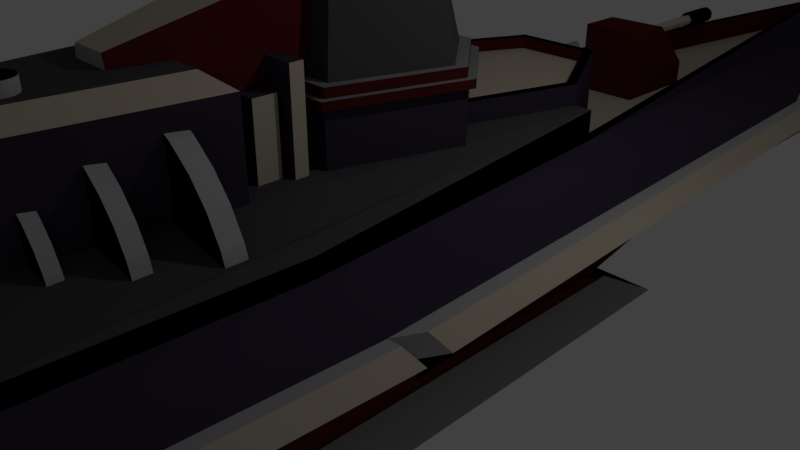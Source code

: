 # Source: ship05-enemy-big-warship_1_.blend  (saved by Blender 2.79.0; exported with 4.5.12 LTS)
import bpy
from mathutils import Matrix  # noqa: F401  (used for matrix-valued properties, if any)

bpy.ops.wm.read_factory_settings(use_empty=True)
scene = bpy.context.scene
scene.name = 'Scene'

# ---- collections
col_collection_1 = bpy.data.collections.new('Collection 1'); scene.collection.children.link(col_collection_1)

# ---- materials (node trees are filled in below, after node groups)
mat_material_007 = bpy.data.materials.new('Material.007')
mat_material_007.alpha_threshold = 0.0
mat_material_007.use_transparent_shadow = False
mat_material_007.diffuse_color = (0.08712, 0.01073, 0.01142, 1.0)
mat_material_007.roughness = 0.5
mat_material_007.specular_intensity = 0.0
mat_material_006 = bpy.data.materials.new('Material.006')
mat_material_006.alpha_threshold = 0.0
mat_material_006.use_transparent_shadow = False
mat_material_006.diffuse_color = (0.04427, 0.03281, 0.05778, 1.0)
mat_material_006.roughness = 0.5
mat_material_006.specular_intensity = 0.0
mat_material_004 = bpy.data.materials.new('Material.004')
mat_material_004.alpha_threshold = 0.0
mat_material_004.use_transparent_shadow = False
mat_material_004.diffuse_color = (0.5071, 0.4459, 0.3516, 1.0)
mat_material_004.roughness = 0.5
mat_material_004.specular_intensity = 0.0
mat_material_005 = bpy.data.materials.new('Material.005')
mat_material_005.alpha_threshold = 0.0
mat_material_005.use_transparent_shadow = False
mat_material_005.diffuse_color = (0.4292, 0.4292, 0.4292, 1.0)
mat_material_005.roughness = 0.5
mat_material_005.specular_intensity = 0.004348
mat_material_003 = bpy.data.materials.new('Material.003')
mat_material_003.alpha_threshold = 0.0
mat_material_003.use_transparent_shadow = False
mat_material_003.diffuse_color = (0.0, 0.0, 0.0, 1.0)
mat_material_003.roughness = 0.5
mat_material_003.specular_intensity = 0.0
mat_material_011 = bpy.data.materials.new('Material.011')
mat_material_011.alpha_threshold = 0.0
mat_material_011.use_transparent_shadow = False
mat_material_011.diffuse_color = (0.2079, 0.2079, 0.2079, 1.0)
mat_material_011.roughness = 0.5
mat_material_011.specular_intensity = 0.0
mat_material_012 = bpy.data.materials.new('Material.012')
mat_material_012.alpha_threshold = 0.0
mat_material_012.use_transparent_shadow = False
mat_material_012.diffuse_color = (0.0668, 0.0668, 0.0668, 1.0)
mat_material_012.roughness = 0.5
mat_material_012.specular_intensity = 0.0

# ---- material node trees

# ---- world
world_world = bpy.data.worlds.new('World'); scene.world = world_world
world_world.color = (0.05088, 0.05088, 0.05088)
world_world.use_sun_shadow = False
world_world.sun_shadow_jitter_overblur = 0.0
world_world.cycles.sampling_method = 'MANUAL'

# ---- cameras
cam_camera = bpy.data.cameras.new('Camera')
cam_camera.clip_end = 100.0
cam_camera.lens = 35.0
cam_camera.sensor_width = 32.0
cam_camera.sensor_height = 18.0
cam_camera.ortho_scale = 7.314
cam_camera.dof.focus_distance = 0.0
cam_camera.dof.aperture_fstop = 128.0

# ---- lights
light_lamp = bpy.data.lights.new('Lamp', 'POINT')
light_lamp.transmission_factor = 0.0
light_lamp.cutoff_distance = 30.0
light_lamp.energy = 100.0
light_lamp.shadow_buffer_clip_start = 1.001
light_lamp.shadow_soft_size = 0.1
light_lamp.shadow_maximum_resolution = 0.006
light_lamp.use_absolute_resolution = True

# ---- meshes
me_cylinder = bpy.data.meshes.new('Cylinder')
me_cylinder.from_pydata([(0.0, 1.0, -1.0), (0.0, 1.0, 1.0), (0.1951, 0.9808, -1.0), (0.1951, 0.9808, 1.0), (0.3827, 0.9239, -1.0), (0.3827, 0.9239, 1.0), (0.5556, 0.8315, -1.0), (0.5556, 0.8315, 1.0), (0.7071, 0.7071, -1.0), (0.7071, 0.7071, 1.0), (0.8315, 0.5556, -1.0), (0.8315, 0.5556, 1.0), (0.9239, 0.3827, -1.0), (0.9239, 0.3827, 1.0), (0.9808, 0.1951, -1.0), (0.9808, 0.1951, 1.0), (1.0, 7.55e-08, -1.0), (1.0, 7.55e-08, 1.0), (0.9808, -0.1951, -1.0), (0.9808, -0.1951, 1.0), (0.9239, -0.3827, -1.0), (0.9239, -0.3827, 1.0), (0.8315, -0.5556, -1.0), (0.8315, -0.5556, 1.0), (0.7071, -0.7071, -1.0), (0.7071, -0.7071, 1.0), (0.5556, -0.8315, -1.0), (0.5556, -0.8315, 1.0), (0.3827, -0.9239, -1.0), (0.3827, -0.9239, 1.0), (0.1951, -0.9808, -1.0), (0.1951, -0.9808, 1.0), (-3.258e-07, -1.0, -1.0), (-3.258e-07, -1.0, 1.0), (-0.1951, -0.9808, -1.0), (-0.1951, -0.9808, 1.0), (-0.3827, -0.9239, -1.0), (-0.3827, -0.9239, 1.0), (-0.5556, -0.8315, -1.0), (-0.5556, -0.8315, 1.0), (-0.7071, -0.7071, -1.0), (-0.7071, -0.7071, 1.0), (-0.8315, -0.5556, -1.0), (-0.8315, -0.5556, 1.0), (-0.9239, -0.3827, -1.0), (-0.9239, -0.3827, 1.0), (-0.9808, -0.1951, -1.0), (-0.9808, -0.1951, 1.0), (-1.0, 9.656e-07, -1.0), (-1.0, 9.656e-07, 1.0), (-0.9808, 0.1951, -1.0), (-0.9808, 0.1951, 1.0), (-0.9239, 0.3827, -1.0), (-0.9239, 0.3827, 1.0), (-0.8315, 0.5556, -1.0), (-0.8315, 0.5556, 1.0), (-0.7071, 0.7071, -1.0), (-0.7071, 0.7071, 1.0), (-0.5556, 0.8315, -1.0), (-0.5556, 0.8315, 1.0), (-0.3827, 0.9239, -1.0), (-0.3827, 0.9239, 1.0), (-0.1951, 0.9808, -1.0), (-0.1951, 0.9808, 1.0)], [], [(0, 1, 3, 2), (2, 3, 5, 4), (4, 5, 7, 6), (6, 7, 9, 8), (8, 9, 11, 10), (10, 11, 13, 12), (12, 13, 15, 14), (14, 15, 17, 16), (16, 17, 19, 18), (18, 19, 21, 20), (20, 21, 23, 22), (22, 23, 25, 24), (24, 25, 27, 26), (26, 27, 29, 28), (28, 29, 31, 30), (30, 31, 33, 32), (32, 33, 35, 34), (34, 35, 37, 36), (36, 37, 39, 38), (38, 39, 41, 40), (40, 41, 43, 42), (42, 43, 45, 44), (44, 45, 47, 46), (46, 47, 49, 48), (48, 49, 51, 50), (50, 51, 53, 52), (52, 53, 55, 54), (54, 55, 57, 56), (56, 57, 59, 58), (58, 59, 61, 60), (3, 1, 63, 61, 59, 57, 55, 53, 51, 49, 47, 45, 43, 41, 39, 37, 35, 33, 31, 29, 27, 25, 23, 21, 19, 17, 15, 13, 11, 9, 7, 5), (60, 61, 63, 62), (62, 63, 1, 0), (0, 2, 4, 6, 8, 10, 12, 14, 16, 18, 20, 22, 24, 26, 28, 30, 32, 34, 36, 38, 40, 42, 44, 46, 48, 50, 52, 54, 56, 58, 60, 62)])
me_cylinder.use_remesh_preserve_volume = False
me_cylinder.use_remesh_preserve_attributes = False
me_cylinder.use_mirror_vertex_groups = False
me_cylinder.update()
me_cube = bpy.data.meshes.new('Cube')
me_cube.from_pydata([(-0.3266, -0.1534, 1.414), (-0.3266, -0.1893, 1.414), (0.3028, -0.1534, 1.414), (0.3028, -0.1893, 1.414), (-0.02451, -0.6935, 3.528), (-0.02451, -0.6873, 3.528), (-0.0034, -0.6935, 3.528), (-0.0034, -0.6873, 3.528), (0.3435, -0.4536, 1.059), (0.3435, -0.4723, 1.059), (0.4036, -0.4536, 0.9331), (0.4036, -0.4723, 0.9331), (0.4483, -0.4536, 0.7896), (0.4483, -0.4723, 0.7896), (-0.4452, -0.4536, 0.7896), (-0.4452, -0.4723, 0.7896), (-0.4005, -0.4536, 0.9331), (-0.4005, -0.4723, 0.9331), (-0.3404, -0.4536, 1.059), (-0.3404, -0.4723, 1.059), (0.3434, -0.4025, 1.302), (0.4367, -0.3787, 1.17), (0.4367, -0.4025, 1.17), (0.5132, -0.3787, 1.01), (0.5132, -0.4025, 1.01), (0.5701, -0.3787, 0.8276), (0.5701, -0.4025, 0.8276), (-0.567, -0.3787, 0.8276), (-0.567, -0.4025, 0.8276), (-0.5101, -0.3787, 1.01), (-0.5101, -0.4025, 1.01), (-0.4336, -0.3787, 1.17), (-0.4336, -0.4025, 1.17), (0.2907, -0.9377, 0.5308), (0.3651, -0.9467, 0.5308), (0.3963, -0.9543, 0.5308), (0.422, -0.9635, 0.5308), (0.4411, -0.9739, 0.5308), (0.4528, -0.9853, 0.5308), (0.4568, -0.9972, 0.5308), (0.4528, -1.009, 0.5308), (0.4411, -1.02, 0.5308), (0.422, -1.031, 0.5308), (0.3963, -1.04, 0.5308), (0.3651, -1.048, 0.5308), (0.2907, -1.057, 0.5308), (0.2101, -1.057, 0.5308), (0.1358, -1.048, 0.5308), (0.1045, -1.04, 0.5308), (0.07883, -1.031, 0.5308), (0.05976, -1.02, 0.5308), (0.04801, -1.009, 0.5308), (0.04405, -0.9972, 0.5308), (0.04801, -0.9853, 0.5308), (0.05976, -0.9739, 0.5308), (0.07883, -0.9635, 0.5308), (0.1045, -0.9543, 0.5308), (0.1358, -0.9467, 0.5308), (0.2101, -0.9377, 0.5308), (-0.2014, -0.9377, 0.5308), (-0.127, -0.9467, 0.5308), (-0.09575, -0.9543, 0.5308), (-0.07008, -0.9635, 0.5308), (-0.05101, -0.9739, 0.5308), (-0.03927, -0.9853, 0.5308), (-0.03531, -0.9972, 0.5308), (-0.03927, -1.009, 0.5308), (-0.05101, -1.02, 0.5308), (-0.07008, -1.031, 0.5308), (-0.09575, -1.04, 0.5308), (-0.127, -1.048, 0.5308), (-0.2014, -1.057, 0.5308), (-0.2819, -1.057, 0.5308), (-0.3563, -1.048, 0.5308), (-0.3876, -1.04, 0.5308), (-0.4132, -1.031, 0.5308), (-0.4323, -1.02, 0.5308), (-0.4441, -1.009, 0.5308), (-0.448, -0.9972, 0.5308), (-0.4441, -0.9853, 0.5308), (-0.4323, -0.9739, 0.5308), (-0.4132, -0.9635, 0.5308), (-0.3876, -0.9543, 0.5308), (-0.3563, -0.9467, 0.5308), (-0.2819, -0.9377, 0.5308), (-0.07589, -0.4236, 1.811), (-0.04687, -0.4271, 1.811), (-0.03468, -0.4301, 1.811), (-0.02467, -0.4337, 1.811), (-0.01723, -0.4377, 1.811), (-0.01265, -0.4422, 1.811), (-0.0111, -0.4468, 1.811), (-0.01265, -0.4514, 1.811), (-0.01723, -0.4559, 1.811), (-0.02467, -0.4599, 1.811), (-0.03468, -0.4635, 1.811), (-0.04687, -0.4665, 1.811), (-0.07589, -0.47, 1.811), (-0.1073, -0.47, 1.811), (-0.1363, -0.4665, 1.811), (-0.1485, -0.4635, 1.811), (-0.1585, -0.4599, 1.811), (-0.1659, -0.4559, 1.811), (-0.1705, -0.4514, 1.811), (-0.1721, -0.4468, 1.811), (-0.1705, -0.4422, 1.811), (-0.1659, -0.4377, 1.811), (-0.1585, -0.4337, 1.811), (-0.1485, -0.4301, 1.811), (-0.1363, -0.4271, 1.811), (-0.1073, -0.4236, 1.811), (0.116, -0.4236, 1.811), (0.145, -0.4271, 1.811), (0.1572, -0.4301, 1.811), (0.1673, -0.4337, 1.811), (0.1747, -0.4377, 1.811), (0.1793, -0.4422, 1.811), (0.1808, -0.4468, 1.811), (0.1793, -0.4514, 1.811), (0.1747, -0.4559, 1.811), (0.1673, -0.4599, 1.811), (0.1572, -0.4635, 1.811), (0.145, -0.4665, 1.811), (0.116, -0.47, 1.811), (0.08463, -0.47, 1.811), (0.05562, -0.4665, 1.811), (0.04342, -0.4635, 1.811), (0.03341, -0.4599, 1.811), (0.02597, -0.4559, 1.811), (0.02139, -0.4514, 1.811), (0.01985, -0.4468, 1.811), (0.02139, -0.4422, 1.811), (0.02597, -0.4377, 1.811), (0.03341, -0.4337, 1.811), (0.04342, -0.4301, 1.811), (0.05562, -0.4271, 1.811), (0.08463, -0.4236, 1.811), (-0.07589, -0.4813, 1.811), (-0.04687, -0.4849, 1.811), (-0.03468, -0.4878, 1.811), (-0.02467, -0.4914, 1.811), (-0.01723, -0.4955, 1.811), (-0.01265, -0.4999, 1.811), (-0.0111, -0.5046, 1.811), (-0.01265, -0.5092, 1.811), (-0.01723, -0.5136, 1.811), (-0.02467, -0.5177, 1.811), (-0.03468, -0.5213, 1.811), (-0.04687, -0.5242, 1.811), (-0.07589, -0.5278, 1.811), (-0.1073, -0.5278, 1.811), (-0.1363, -0.5242, 1.811), (-0.1485, -0.5213, 1.811), (-0.1585, -0.5177, 1.811), (-0.1659, -0.5136, 1.811), (-0.1705, -0.5092, 1.811), (-0.1721, -0.5046, 1.811), (-0.1705, -0.4999, 1.811), (-0.1659, -0.4955, 1.811), (-0.1585, -0.4914, 1.811), (-0.1485, -0.4878, 1.811), (-0.1363, -0.4849, 1.811), (-0.1073, -0.4813, 1.811), (0.116, -0.4813, 1.811), (0.145, -0.4849, 1.811), (0.1572, -0.4878, 1.811), (0.1673, -0.4914, 1.811), (0.1747, -0.4955, 1.811), (0.1793, -0.4999, 1.811), (0.1808, -0.5046, 1.811), (0.1793, -0.5092, 1.811), (0.1747, -0.5136, 1.811), (0.1673, -0.5177, 1.811), (0.1572, -0.5213, 1.811), (0.145, -0.5242, 1.811), (0.116, -0.5278, 1.811), (0.08463, -0.5278, 1.811), (0.05562, -0.5242, 1.811), (0.04342, -0.5213, 1.811), (0.03341, -0.5177, 1.811), (0.02597, -0.5136, 1.811), (0.02139, -0.5092, 1.811), (0.01985, -0.5046, 1.811), (0.02139, -0.4999, 1.811), (0.02597, -0.4955, 1.811), (0.03341, -0.4914, 1.811), (0.04342, -0.4878, 1.811), (0.05562, -0.4849, 1.811), (0.08463, -0.4813, 1.811), (0.116, -0.5383, 1.811), (0.145, -0.5418, 1.811), (0.1572, -0.5448, 1.811), (0.1673, -0.5484, 1.811), (0.1747, -0.5524, 1.811), (0.1793, -0.5569, 1.811), (0.1808, -0.5615, 1.811), (0.1793, -0.5661, 1.811), (0.1747, -0.5706, 1.811), (0.1673, -0.5746, 1.811), (0.1572, -0.5782, 1.811), (0.145, -0.5812, 1.811), (0.116, -0.5847, 1.811), (0.08463, -0.5847, 1.811), (0.05562, -0.5812, 1.811), (0.04342, -0.5782, 1.811), (0.03341, -0.5746, 1.811), (0.02597, -0.5706, 1.811), (0.02139, -0.5661, 1.811), (0.01985, -0.5615, 1.811), (0.02139, -0.5569, 1.811), (0.02597, -0.5524, 1.811), (0.03341, -0.5484, 1.811), (0.04342, -0.5448, 1.811), (0.05562, -0.5418, 1.811), (0.08463, -0.5383, 1.811), (-0.1381, -0.7097, 2.477), (-0.1165, -0.678, 2.462), (0.08458, -0.7097, 2.477), (0.06299, -0.678, 2.462), (-0.1381, -0.7115, 2.371), (-0.1165, -0.678, 2.386), (0.06299, -0.678, 2.386), (0.08458, -0.7115, 2.371), (-0.1381, -0.678, 2.477), (0.08458, -0.678, 2.477), (-0.1381, -0.678, 2.371), (0.08458, -0.678, 2.371), (-0.1165, -0.6644, 2.462), (0.06299, -0.6644, 2.462), (-0.1165, -0.6644, 2.43), (-0.1165, -0.6703, 2.386), (0.06299, -0.6703, 2.386), (0.06299, -0.6644, 2.43), (0.1558, -0.7571, 0.8348), (-0.2093, -0.7571, 0.8348), (0.09876, -0.797, 0.8362), (0.06156, -0.8501, 0.5169), (-0.115, -0.8501, 0.5169), (-0.1522, -0.797, 0.8362), (-0.2093, -0.7354, 2.075), (0.1558, -0.6759, 2.075), (-0.2093, -0.6759, 2.075), (0.1558, -0.7354, 2.075), (-0.07246, -0.6935, 4.299), (-0.07246, -0.6873, 4.299), (-0.05135, -0.6935, 4.299), (-0.05135, -0.6873, 4.299), (-0.4378, -0.6995, 1.561), (-0.4378, -0.6105, 1.561), (-0.1773, -0.6105, 2.008), (0.3885, -0.6995, 1.574), (0.1353, -0.6105, 2.008), (0.3885, -0.6105, 1.574), (-0.05135, -0.6873, 2.477), (-0.07246, -0.6873, 2.477), (-0.05135, -0.6935, 2.477), (-0.07246, -0.6935, 2.477), (0.1558, -0.6995, 1.973), (0.1558, -0.6759, 1.973), (-0.1773, -0.6759, 2.008), (0.1353, -0.6759, 2.008), (-0.2093, -0.6759, 1.954), (-0.2093, -0.6995, 1.954), (-0.07589, -0.5383, 1.811), (-0.04687, -0.5418, 1.811), (-0.03468, -0.5448, 1.811), (-0.02467, -0.5484, 1.811), (-0.01723, -0.5524, 1.811), (-0.01265, -0.5569, 1.811), (-0.0111, -0.5615, 1.811), (-0.01265, -0.5661, 1.811), (-0.01723, -0.5706, 1.811), (-0.02467, -0.5746, 1.811), (-0.03468, -0.5782, 1.811), (-0.04687, -0.5812, 1.811), (-0.07589, -0.5847, 1.811), (-0.1073, -0.5847, 1.811), (-0.1363, -0.5812, 1.811), (-0.1485, -0.5782, 1.811), (-0.1585, -0.5746, 1.811), (-0.1659, -0.5706, 1.811), (-0.1705, -0.5661, 1.811), (-0.1721, -0.5615, 1.811), (-0.1705, -0.5569, 1.811), (-0.1659, -0.5524, 1.811), (-0.1585, -0.5484, 1.811), (-0.1485, -0.5448, 1.811), (-0.1363, -0.5418, 1.811), (-0.1073, -0.5383, 1.811), (-0.06687, 0.7299, 0.8888), (0.06012, 0.7299, 0.8888), (-0.1913, 0.6722, 0.9407), (0.1846, 0.6722, 0.9407), (-0.1913, 0.7561, 0.9407), (-0.1913, 0.8393, 0.4549), (0.1846, 0.8393, 0.4549), (0.1846, 0.7561, 0.9407), (-0.06687, 0.765, 0.8888), (0.06012, 0.765, 0.8888), (0.06012, 0.8393, 0.4549), (-0.06687, 0.8393, 0.4549), (-0.2949, -0.189, 0.6625), (-0.2949, -0.189, 1.366), (-0.2949, -0.1654, 0.6625), (-0.2949, -0.1654, 1.366), (0.2976, -0.189, 0.6625), (0.2976, -0.189, 1.366), (0.2976, -0.1654, 0.6625), (0.2976, -0.1654, 1.366), (0.5682, 0.09229, 1.404), (0.3702, -0.09928, 1.404), (-0.5832, 0.07045, 1.404), (-0.2597, 0.2029, 1.404), (0.2399, 0.203, 1.404), (-0.3488, -0.09987, 1.404), (-0.5836, 0.07038, 1.32), (-0.3491, -0.09988, 1.32), (0.3704, -0.09928, 1.32), (0.5685, 0.09223, 1.32), (0.24, 0.203, 1.32), (-0.2599, 0.2029, 1.32), (-0.5839, 0.07031, 1.246), (-0.3493, -0.09989, 1.246), (0.3706, -0.09929, 1.246), (0.5688, 0.09218, 1.246), (0.2401, 0.203, 1.246), (-0.2601, 0.2029, 1.246), (-0.6276, 0.07198, 1.324), (-0.2801, 0.2145, 1.321), (-0.3737, -0.1107, 1.323), (0.3967, -0.1098, 1.322), (0.6118, 0.09502, 1.323), (0.2583, 0.2149, 1.321), (-0.6279, 0.0718, 1.249), (-0.3741, -0.1107, 1.249), (0.3971, -0.1097, 1.248), (0.6122, 0.09485, 1.248), (0.2585, 0.2149, 1.247), (-0.2804, 0.2145, 1.247), (-0.1484, 0.1293, 3.781), (0.1365, 0.1292, 3.781), (0.323, 0.06588, 3.781), (0.209, -0.04047, 3.782), (-0.2008, -0.04051, 3.782), (-0.3335, 0.05396, 3.781), (0.07179, 0.0121, 4.829), (0.04661, 0.07097, 4.829), (-0.07042, 0.01209, 4.829), (0.1113, 0.04901, 4.829), (-0.1165, 0.04487, 4.829), (-0.05225, 0.07102, 4.829), (-0.1305, 0.04546, 4.761), (-0.07881, 0.008703, 4.762), (0.08063, 0.008713, 4.762), (0.125, 0.05009, 4.761), (0.0524, 0.07472, 4.761), (-0.05845, 0.07478, 4.761), (-0.1165, 0.04487, 4.829), (-0.07042, 0.01209, 4.829), (0.04661, 0.07097, 4.829), (0.1113, 0.04901, 4.829), (0.07179, 0.0121, 4.829), (-0.05225, 0.07102, 4.829), (-0.1305, 0.04546, 4.761), (-0.07881, 0.008703, 4.762), (0.08063, 0.008713, 4.762), (0.125, 0.05009, 4.761), (0.0524, 0.07472, 4.761), (-0.05845, 0.07478, 4.761), (-0.1543, 0.04613, 4.829), (-0.0913, 0.002752, 4.829), (0.06249, 0.08117, 4.828), (0.1487, 0.05117, 4.829), (0.09406, 0.003089, 4.83), (-0.06964, 0.08097, 4.829), (-0.1683, 0.04679, 4.761), (-0.1001, -0.0005541, 4.762), (0.1031, -0.000247, 4.762), (0.1622, 0.05244, 4.761), (0.06825, 0.08492, 4.761), (-0.07566, 0.08475, 4.761), (-0.2257, 0.1803, 2.482), (0.2091, 0.1801, 2.482), (0.4937, 0.08351, 2.482), (0.3198, -0.07879, 2.484), (-0.3056, -0.07884, 2.483), (-0.5082, 0.06531, 2.482), (-0.2852, -0.07078, 2.67), (0.07954, -0.06869, 2.718), (-0.0667, -0.06871, 2.718), (-0.2621, -0.06166, 2.882), (0.07489, -0.06368, 2.835), (-0.06268, -0.06369, 2.834), (0.5118, 0.3334, 0.9633), (-0.5261, 0.3128, 0.9633), (-0.2268, 0.4961, 0.9633), (0.2089, 0.4962, 0.9633), (0.5682, 0.3352, 0.9633), (-0.5832, 0.3133, 0.9633), (-0.2597, 0.5114, 0.9633), (0.2399, 0.5116, 0.9633), (0.5118, 0.3334, 0.847), (-0.5261, 0.3128, 0.847), (-0.2268, 0.4961, 0.847), (0.2089, 0.4962, 0.847), (0.2423, -0.05169, 2.483), (0.07624, -0.04311, 2.768), (0.07953, -0.04563, 2.684), (0.07487, -0.01835, 2.768), (-0.06269, -0.01842, 2.768), (-0.06386, -0.04311, 2.768), (-0.0667, -0.04564, 2.684), (0.3739, 0.0712, 2.482), (-0.2312, -0.05172, 2.483), (-0.1708, 0.1445, 2.482), (0.1584, 0.1443, 2.482), (-0.3846, 0.05743, 2.482), (0.171, -0.02289, 3.782), (0.2642, 0.06405, 3.781), (-0.164, -0.02292, 3.782), (0.1117, 0.1158, 3.781), (-0.1212, 0.1159, 3.781), (-0.2725, 0.05431, 3.781), (-0.3698, 0.1583, 0.9633), (-0.3338, 0.173, 0.9633), (-0.3339, 0.1731, 0.847), (-0.261, 0.2029, 0.847), (0.2407, 0.2031, 0.847), (0.3418, 0.169, 0.847), (0.3823, 0.1553, 0.9633), (0.3418, 0.1689, 0.9633), (-0.3182, -0.08423, 1.404), (-0.5291, 0.06588, 1.404), (0.5142, 0.08482, 1.404), (-0.2349, 0.1856, 1.404), (0.2177, 0.1854, 1.404), (0.3331, -0.0842, 1.404), (-0.3418, -0.1451, 1.629), (-0.1131, -0.3334, 1.816), (-0.1855, -0.1251, 2.126), (0.1701, -0.1251, 2.126), (0.09769, -0.3334, 1.816), (-0.3418, -0.1243, 1.629), (0.356, -0.1451, 1.629), (0.356, -0.1243, 1.629), (0.4176, -0.2875, 1.36), (0.4176, -0.3166, 1.36), (0.5311, -0.2875, 1.2), (0.5311, -0.3166, 1.2), (0.6242, -0.2875, 1.005), (0.6242, -0.3166, 1.005), (0.6934, -0.2875, 0.7831), (0.6934, -0.3166, 0.7831), (-0.6903, -0.2875, 0.7831), (-0.6903, -0.3166, 0.7831), (-0.6211, -0.2875, 1.005), (-0.6211, -0.3166, 1.005), (-0.528, -0.2875, 1.2), (-0.528, -0.3166, 1.2), (-0.4145, -0.2875, 1.36), (-0.4145, -0.3166, 1.36), (0.2113, 1.898, -1.365), (0.4409, -1.131, -1.365), (-0.443, -1.131, -1.365), (-0.2135, 1.898, -1.365), (-0.001072, 1.559, 0.4828), (0.5079, -1.116, 0.4828), (-0.51, -1.116, 0.4828), (-0.001072, 2.137, -1.118), (-0.001072, 1.915, -0.5172), (-0.001072, 1.76, -0.01723), (0.3641, -1.095, -1.118), (0.6411, -1.117, -0.5172), (0.763, -1.213, -0.01723), (-0.3662, -1.095, -1.118), (-0.6432, -1.117, -0.5172), (-0.7652, -1.213, -0.01723), (0.8529, -0.6158, -1.365), (-0.855, -0.6158, -1.365), (0.6078, 0.3551, 0.4828), (0.8286, -0.2265, 0.4828), (0.7341, -0.6836, 0.4828), (-0.7362, -0.6836, 0.4828), (-0.8308, -0.2265, 0.4828), (-0.61, 0.3551, 0.4828), (-0.7036, -0.2398, -1.118), (-0.9656, -0.1092, -0.5172), (-0.7836, 0.5182, -0.5172), (-1.103, -0.6444, -0.01723), (-1.149, -0.1698, -0.01723), (-0.9322, 0.9687, -0.01723), (0.7015, -0.2398, -1.118), (0.7815, 0.5182, -0.5172), (0.9634, -0.1092, -0.5172), (0.9301, 0.9687, -0.01723), (1.147, -0.1698, -0.01723), (1.101, -0.6444, -0.01723), (-0.001072, 1.726, 0.115), (0.707, -1.213, 0.115), (-0.7092, -1.213, 0.115), (-1.022, -0.6509, 0.115), (-1.065, -0.1848, 0.115), (-0.864, 0.9452, 0.115), (0.8619, 0.9452, 0.115), (1.063, -0.1848, 0.115), (1.02, -0.6509, 0.115), (-0.001072, 1.631, 0.4828), (0.6721, 0.3355, 0.4828), (-0.6742, 0.3355, 0.4828), (-0.001072, 1.559, 0.2104), (0.6078, 0.3551, 0.2104), (-0.61, 0.3551, 0.2104), (0.6721, 0.3355, 0.7713), (-0.6742, 0.3355, 0.7713), (0.4231, -0.2265, 0.7713), (0.8286, -0.2265, 0.6461), (0.6721, 0.3354, 0.7713), (0.7957, -0.6689, 0.6461), (-0.7978, -0.6689, 0.6461), (-0.8308, -0.2265, 0.6461), (-0.4252, -0.2265, 0.7713), (-0.6743, 0.3354, 0.7713), (0.7957, -0.6689, 0.4828), (0.5513, -1.131, 0.4828), (-0.5535, -1.131, 0.4828), (-0.7978, -0.6689, 0.4828), (0.7341, -0.6836, 0.4291), (0.5079, -1.116, 0.4291), (-0.51, -1.116, 0.4291), (-0.7362, -0.6836, 0.4291), (0.4231, -0.2265, 1.563), (0.3203, -0.2584, 1.707), (-0.3224, -0.2584, 1.707), (-0.4252, -0.2265, 1.563), (1.262, -0.1806, 0.05401), (1.178, -0.1956, 0.1862), (1.136, -0.6617, 0.1862), (1.217, -0.6552, 0.05401), (1.043, 0.9983, 0.05238), (0.9752, 0.9748, 0.1846), (1.176, -0.1552, 0.1846), (1.26, -0.1402, 0.05238), (0.08413, 1.857, 0.02593), (0.08413, 1.823, 0.1581), (0.9471, 1.042, 0.1581), (1.015, 1.066, 0.02593), (-1.262, -0.1402, 0.05238), (-1.178, -0.1552, 0.1846), (-0.9774, 0.9748, 0.1846), (-1.046, 0.9983, 0.05238), (-1.219, -0.6552, 0.05401), (-1.138, -0.6617, 0.1862), (-1.18, -0.1956, 0.1862), (-1.264, -0.1806, 0.05401), (-0.8734, -1.276, 0.03723), (-0.8175, -1.276, 0.1694), (-1.131, -0.7132, 0.1694), (-1.211, -0.7067, 0.03723), (-1.017, 1.066, 0.02593), (-0.9492, 1.042, 0.1581), (-0.08627, 1.823, 0.1581), (-0.08627, 1.857, 0.02593), (0.763, -1.35, -0.01723), (0.707, -1.35, 0.115), (-0.7092, -1.35, 0.115), (-0.7652, -1.35, -0.01723), (1.209, -0.7067, 0.03723), (1.129, -0.7132, 0.1694), (0.8153, -1.276, 0.1694), (0.8713, -1.276, 0.03723), (0.7252, -0.6656, -0.7789), (-0.6374, -0.6533, -1.118), (-0.7274, -0.6656, -0.7789), (0.8704, -0.2078, -1.365), (-0.8725, -0.2078, -1.365), (-0.7693, -0.2598, -1.205), (-0.7011, -0.288, -1.118), (0.8428, -0.3985, -0.7789), (-0.845, -0.3985, -0.7789), (0.7671, -0.2598, -1.205), (0.699, -0.288, -1.118), (0.8156, -0.5069, -0.7789), (-0.8177, -0.5069, -0.7789), (0.7798, -0.6058, -1.264), (0.8558, -0.5731, -1.365), (-0.858, -0.5731, -1.365), (-0.7819, -0.6058, -1.264), (0.6352, -0.6533, -1.118), (0.8951, 0.2626, -0.5995), (-0.809, 0.5117, -1.365), (-0.6626, 0.4314, -1.118), (-0.8973, 0.2626, -0.5995), (-0.2339, 1.2, -1.365), (0.2568, 0.646, -0.5995), (0.7524, 0.5304, -0.5995), (-0.2589, 0.646, -0.5995), (0.2032, 1.36, -1.118), (-0.2053, 1.36, -1.118), (0.2318, 1.2, -1.365), (-0.7545, 0.5304, -0.5995), (0.8068, 0.5117, -1.365), (0.6604, 0.4314, -1.118), (-0.7082, -0.3166, 0.6819), (-0.7081, -0.2875, 0.6826), (0.7115, -0.2875, 0.6809), (0.7116, -0.3166, 0.6802), (-0.3836, -0.3166, 1.388), (0.3815, -0.3166, 1.393), (-0.3836, -0.3166, 0.7713), (0.3815, -0.3166, 0.7713), (0.3949, -0.2875, 1.381), (-0.3971, -0.2875, 0.7713), (0.3949, -0.2875, 0.7713), (-0.3971, -0.2875, 1.376), (-0.3418, -0.1243, 0.7713), (0.356, -0.1243, 0.7713), (0.356, -0.1451, 0.7713), (-0.1276, -0.3334, 1.707), (0.1122, -0.3334, 1.707), (-0.3418, -0.1451, 0.7713), (0.2418, -0.2265, 0.7713), (0.1896, -0.2265, 1.563), (0.153, -0.2584, 1.707), (-0.205, -0.2265, 1.563), (-0.1685, -0.2584, 1.707), (-0.2572, -0.2265, 0.7713), (0.5705, 0.09186, 0.7694), (0.565, 0.09372, 0.7713), (0.3833, 0.155, 0.7713), (0.5596, 0.08159, 0.7713), (-0.2646, 0.5117, 0.2104), (0.2428, 0.5118, 0.2104), (0.5703, 0.3348, 0.7713), (0.5709, 0.3355, 0.4828), (0.569, 0.3355, 0.7713), (0.5341, 0.3551, 0.4828), (0.536, 0.3551, 0.2104), (-0.5857, 0.3128, 0.7713), (-0.3712, 0.1579, 0.7713), (-0.5512, 0.3355, 0.4828), (-0.5486, 0.3355, 0.7713), (-0.5189, 0.3551, 0.4828), (-0.5214, 0.3551, 0.2104), (-0.2175, -0.09976, 1.404), (0.202, -0.09941, 1.404), (-0.2225, -0.09977, 1.32), (0.2071, -0.09942, 1.32), (-0.2178, -0.08423, 1.404), (0.2024, -0.08421, 1.404), (-0.2266, -0.1105, 1.249), (0.2112, -0.11, 1.248), (-0.2221, -0.1105, 1.323), (0.2067, -0.11, 1.322), (-0.227, -0.09978, 1.246), (0.2116, -0.09942, 1.246), (0.2414, -0.09943, 0.7713), (0.3716, -0.09933, 0.7713), (-0.2569, -0.09985, 0.7713), (-0.3506, -0.09994, 0.7713), (-0.5432, 0.03964, 0.7713), (-0.5861, 0.06991, 0.7622), (-0.5611, 0.08013, 0.7713), (-0.1855, -0.06656, 1.99), (0.1701, -0.06654, 1.99), (-0.2185, -0.1654, 1.366), (0.203, -0.1654, 1.366), (-0.2183, -0.189, 1.366), (0.2028, -0.189, 1.366), (-0.2571, -0.189, 0.7713), (-0.2949, -0.189, 0.7713), (-0.2033, -0.189, 0.7713), (-0.2949, -0.189, 0.7713), (-0.2949, -0.189, 0.7713), (0.2417, -0.189, 0.7713), (0.2976, -0.189, 0.7713), (-0.2949, -0.1654, 0.7713), (-0.2949, -0.1654, 0.7713), (-0.2949, -0.1654, 0.7713), (0.2976, -0.1654, 0.7713), (0.2416, -0.1654, 0.7713), (-0.2571, -0.1654, 0.7713), (0.1616, -0.1654, 0.7713), (0.1846, 0.8393, 0.2104), (-0.06687, 0.8393, 0.2104), (-0.06687, 0.7299, 0.2104), (-0.1913, 0.8393, 0.2104), (0.06012, 0.8393, 0.2104), (0.06012, 0.7299, 0.2104), (-0.1913, 0.6722, 0.2104), (0.1846, 0.6722, 0.2104), (-0.02467, -0.5746, 1.707), (-0.1073, -0.5383, 1.707), (-0.1659, -0.5706, 1.707), (-0.1585, -0.5746, 1.707), (-0.1705, -0.5661, 1.707), (-0.1485, -0.5782, 1.707), (-0.1073, -0.5847, 1.707), (-0.01265, -0.5569, 1.707), (-0.04687, -0.5418, 1.707), (-0.0111, -0.5615, 1.707), (-0.01723, -0.5524, 1.707), (-0.07589, -0.5847, 1.707), (-0.1485, -0.5448, 1.707), (-0.1363, -0.5418, 1.707), (-0.1585, -0.5484, 1.707), (-0.01265, -0.5661, 1.707), (-0.04687, -0.5812, 1.707), (-0.03468, -0.5782, 1.707), (-0.01723, -0.5706, 1.707), (-0.1721, -0.5615, 1.707), (-0.1363, -0.5812, 1.707), (-0.1705, -0.5569, 1.707), (-0.03468, -0.5448, 1.707), (-0.02467, -0.5484, 1.707), (-0.1659, -0.5524, 1.707), (-0.07589, -0.5383, 1.707), (0.1572, -0.5213, 1.707), (0.02139, -0.4999, 1.707), (0.145, -0.5242, 1.707), (0.116, -0.5278, 1.707), (0.1793, -0.5092, 1.707), (0.1808, -0.5046, 1.707), (0.1673, -0.4914, 1.707), (0.1747, -0.5136, 1.707), (0.08463, -0.5278, 1.707), (0.01985, -0.5046, 1.707), (0.02139, -0.5092, 1.707), (0.1793, -0.4999, 1.707), (0.1747, -0.4955, 1.707), (0.1572, -0.4878, 1.707), (0.1673, -0.5177, 1.707), (0.04342, -0.5213, 1.707), (0.05562, -0.5418, 1.707), (0.03341, -0.5746, 1.707), (0.04342, -0.5448, 1.707), (0.02597, -0.4955, 1.707), (0.03341, -0.4914, 1.707), (0.02597, -0.5524, 1.707), (0.03341, -0.5484, 1.707), (0.02139, -0.5569, 1.707), (0.05562, -0.4849, 1.707), (0.05562, -0.5242, 1.707), (0.04342, -0.4878, 1.707), (0.02597, -0.5706, 1.707), (0.02139, -0.5661, 1.707), (0.01985, -0.5615, 1.707), (0.145, -0.4849, 1.707), (0.03341, -0.5177, 1.707), (0.02597, -0.5136, 1.707), (0.3885, -0.6105, 0.7403), (0.3885, -0.6689, 0.4828), (0.3885, -0.6836, 0.4828), (0.3885, -0.6836, 0.4291), (0.2456, -0.6105, 1.563), (-0.2478, -0.6105, 1.563), (0.2456, -0.6105, 0.7713), (0.3885, -0.6995, 0.4291), (0.3885, -0.6689, 0.7345), (-0.4378, -0.6689, 0.7243), (-0.4378, -0.6689, 0.4828), (-0.4378, -0.6836, 0.4828), (-0.4378, -0.6836, 0.4291), (-0.4378, -0.6995, 0.4291), (-0.2478, -0.6105, 0.7713), (-0.4378, -0.6105, 0.7301), (-0.2093, -0.7641, 0.4291), (0.1558, -0.7641, 0.4291), (0.1558, -0.6995, 0.4291), (-0.2093, -0.6995, 0.4291), (-0.4132, -1.031, 0.4291), (-0.4441, -0.9853, 0.4291), (-0.4441, -1.009, 0.4291), (-0.3876, -1.04, 0.4291), (-0.4323, -1.02, 0.4291), (-0.4323, -0.9739, 0.4291), (-0.3563, -0.9467, 0.4291), (-0.3876, -0.9543, 0.4291), (-0.4132, -0.9635, 0.4291), (-0.05101, -0.9739, 0.4291), (-0.07008, -0.9635, 0.4291), (-0.2014, -1.057, 0.4291), (-0.03927, -0.9853, 0.4291), (-0.448, -0.9972, 0.4291), (-0.2819, -0.9377, 0.4291), (-0.09575, -1.04, 0.4291), (-0.127, -1.048, 0.4291), (-0.07008, -1.031, 0.4291), (-0.2819, -1.057, 0.4291), (-0.3563, -1.048, 0.4291), (-0.09575, -0.9543, 0.4291), (-0.127, -0.9467, 0.4291), (-0.2014, -0.9377, 0.4291), (-0.03531, -0.9972, 0.4291), (-0.03927, -1.009, 0.4291), (-0.05101, -1.02, 0.4291), (0.06156, -0.851, 0.4291), (-0.115, -0.851, 0.4291), (0.1793, -0.4514, 1.707), (0.1808, -0.4468, 1.707), (0.1793, -0.4422, 1.707), (0.1747, -0.4377, 1.707), (0.1747, -0.4559, 1.707), (0.1673, -0.4337, 1.707), (0.1673, -0.4599, 1.707), (0.1572, -0.4635, 1.707), (0.1572, -0.4301, 1.707), (0.145, -0.4665, 1.707), (0.145, -0.4271, 1.707), (0.116, -0.47, 1.707), (0.116, -0.4236, 1.707), (0.08463, -0.47, 1.707), (0.05562, -0.4665, 1.707), (0.03341, -0.4599, 1.707), (0.04342, -0.4635, 1.707), (-0.1073, -0.4236, 1.707), (0.116, -0.4813, 1.707), (-0.07589, -0.5278, 1.707), (-0.1073, -0.5278, 1.707), (-0.1073, -0.4813, 1.707), (-0.1363, -0.5242, 1.707), (-0.1485, -0.4878, 1.707), (-0.1363, -0.4849, 1.707), (-0.1485, -0.5213, 1.707), (-0.1585, -0.5177, 1.707), (-0.1705, -0.5092, 1.707), (-0.1659, -0.5136, 1.707), (-0.01723, -0.4377, 1.707), (-0.02467, -0.4337, 1.707), (-0.07589, -0.47, 1.707), (-0.01265, -0.4422, 1.707), (0.02139, -0.4422, 1.707), (-0.1721, -0.4468, 1.707), (-0.1705, -0.4422, 1.707), (0.01985, -0.4468, 1.707), (-0.1363, -0.4271, 1.707), (-0.1659, -0.4377, 1.707), (-0.03468, -0.4635, 1.707), (-0.04687, -0.4665, 1.707), (-0.02467, -0.4599, 1.707), (-0.1073, -0.47, 1.707), (-0.1485, -0.4635, 1.707), (-0.1363, -0.4665, 1.707), (-0.03468, -0.4301, 1.707), (-0.04687, -0.4271, 1.707), (-0.07589, -0.4236, 1.707), (-0.1585, -0.4337, 1.707), (-0.1485, -0.4301, 1.707), (0.03341, -0.4337, 1.707), (-0.0111, -0.4468, 1.707), (-0.01265, -0.4514, 1.707), (-0.01723, -0.4559, 1.707), (-0.1705, -0.4514, 1.707), (-0.1659, -0.4559, 1.707), (-0.1585, -0.4599, 1.707), (0.1572, -0.5782, 1.707), (0.145, -0.5812, 1.707), (0.116, -0.5847, 1.707), (0.116, -0.5383, 1.707), (0.08463, -0.4813, 1.707), (0.08463, -0.5383, 1.707), (0.08463, -0.5847, 1.707), (0.04342, -0.5782, 1.707), (0.05562, -0.5812, 1.707), (-0.1585, -0.4914, 1.707), (-0.1721, -0.5046, 1.707), (-0.1705, -0.4999, 1.707), (-0.1659, -0.4955, 1.707), (0.1673, -0.5746, 1.707), (0.1747, -0.5706, 1.707), (0.1808, -0.5615, 1.707), (0.1793, -0.5661, 1.707), (0.02597, -0.4377, 1.707), (0.05562, -0.4271, 1.707), (0.04342, -0.4301, 1.707), (0.02597, -0.4559, 1.707), (0.02139, -0.4514, 1.707), (-0.03468, -0.5213, 1.707), (-0.02467, -0.5177, 1.707), (0.1806, -0.6105, 1.707), (-0.1827, -0.6105, 1.707), (-0.1722, -0.6105, 1.707), (-0.0111, -0.5046, 1.707), (-0.07589, -0.4813, 1.707), (0.1673, -0.5484, 1.707), (0.1747, -0.5524, 1.707), (0.1572, -0.5448, 1.707), (0.08463, -0.4236, 1.707), (-0.02467, -0.4914, 1.707), (-0.01265, -0.4999, 1.707), (-0.04687, -0.5242, 1.707), (0.1793, -0.5569, 1.707), (-0.01265, -0.5092, 1.707), (-0.03468, -0.4878, 1.707), (-0.01723, -0.4955, 1.707), (-0.04687, -0.4849, 1.707), (0.145, -0.5418, 1.707), (-0.01723, -0.5136, 1.707), (0.422, -1.031, 0.4291), (0.2101, -0.9377, 0.4291), (0.05976, -1.02, 0.4291), (0.07883, -1.031, 0.4291), (0.04801, -1.009, 0.4291), (0.0566, -1.017, 0.4291), (0.1045, -1.04, 0.4291), (0.2101, -1.057, 0.4291), (0.24, -1.058, 0.4291), (0.4528, -0.9853, 0.4291), (0.3651, -0.9467, 0.4291), (0.4568, -0.9972, 0.4291), (0.4411, -0.9739, 0.4291), (0.2907, -1.057, 0.4291), (0.1045, -0.9543, 0.4291), (0.1358, -0.9467, 0.4291), (0.07883, -0.9635, 0.4291), (0.4528, -1.009, 0.4291), (0.3651, -1.048, 0.4291), (0.3963, -1.04, 0.4291), (0.4411, -1.02, 0.4291), (0.04405, -0.9972, 0.4291), (0.1358, -1.048, 0.4291), (0.04801, -0.9853, 0.4291), (0.3963, -0.9543, 0.4291), (0.422, -0.9635, 0.4291), (0.05976, -0.9739, 0.4291), (0.2907, -0.9377, 0.4291), (-0.5883, -0.4025, 0.7073), (-0.5879, -0.3787, 0.7095), (0.5913, -0.3787, 0.7073), (0.5918, -0.4025, 0.7048), (0.3528, -0.3787, 1.289), (0.3434, -0.3989, 1.302), (-0.3549, -0.3787, 1.281), (-0.3439, -0.4025, 1.297), (0.3417, -0.4025, 1.303), (0.3417, -0.4025, 0.7713), (-0.3439, -0.4025, 0.7713), (0.3528, -0.3787, 0.7713), (-0.3549, -0.3787, 0.7713), (-0.4545, -0.4723, 0.7368), (-0.4542, -0.4536, 0.7383), (0.4578, -0.4536, 0.7359), (0.4581, -0.4723, 0.7341), (0.3182, -0.4536, 1.095), (0.3095, -0.4723, 1.107), (-0.3203, -0.4536, 1.087), (-0.3116, -0.4723, 1.099), (0.3095, -0.4723, 0.7713), (-0.3116, -0.4723, 0.7713), (-0.3203, -0.4536, 0.7713), (0.3182, -0.4536, 0.7713), (0.004038, -0.03908, 2.798), (0.007119, -0.6105, 1.91), (-0.01707, -0.03914, 2.798), (-0.01399, -0.6105, 1.91), (0.004184, -0.05149, 2.817), (0.007198, -0.6105, 1.948), (-0.01693, -0.05155, 2.817), (-0.01391, -0.6105, 1.948), (-0.02451, -0.6935, 2.477), (-0.0034, -0.6935, 2.477), (-0.02451, -0.6873, 2.477), (-0.0034, -0.6873, 2.477), (-0.2152, -0.1893, 1.414), (0.1997, -0.1893, 1.414), (-0.2158, -0.1534, 1.414), (0.2004, -0.1534, 1.414), (-0.257, -0.1534, 0.7713), (-0.3266, -0.1534, 0.7713), (0.2416, -0.1534, 0.7713), (0.3028, -0.1534, 0.7713), (-0.3266, -0.1893, 0.7713), (0.3028, -0.1893, 0.7713), (0.2417, -0.1893, 0.7713), (-0.2571, -0.1893, 0.7713), (-0.3418, -0.1451, 1.072), (0.356, -0.1451, 1.072), (-0.3418, -0.1243, 1.072), (0.356, -0.1243, 1.072), (-0.2374, -0.2265, 1.072), (-0.2375, -0.1893, 1.072), (-0.2377, -0.1534, 1.072), (0.222, -0.1893, 1.072), (0.2223, -0.1534, 1.072), (0.2225, -0.09943, 1.072), (-0.2379, -0.09981, 1.072), (0.2976, -0.189, 1.072), (0.2976, -0.1654, 1.072), (-0.2375, -0.1654, 1.072), (0.2221, -0.1654, 1.072), (-0.2949, -0.1654, 1.072), (0.222, -0.189, 1.072), (-0.2949, -0.189, 1.072), (0.2219, -0.2265, 1.072)], [(671, 619), (681, 679)], [(3, 2, 965, 963), (7, 5, 4, 6), (8, 9, 11, 10), (10, 11, 13, 12), (12, 13, 941, 940), (14, 15, 17, 16), (16, 17, 19, 18), (18, 19, 945, 944), (21, 22, 24, 23), (23, 24, 26, 25), (25, 26, 928, 927), (27, 28, 30, 29), (29, 30, 32, 31), (31, 32, 932, 931), (33, 58, 57, 56, 55, 54, 53, 52, 51, 50, 49, 48, 47, 46, 45, 44, 43, 42, 41, 40, 39, 38, 37, 36, 35, 34), (59, 84, 83, 82, 81, 80, 79, 78, 77, 76, 75, 74, 73, 72, 71, 70, 69, 68, 67, 66, 65, 64, 63, 62, 61, 60), (85, 110, 109, 108, 107, 106, 105, 104, 103, 102, 101, 100, 99, 98, 97, 96, 95, 94, 93, 92, 91, 90, 89, 88, 87, 86), (111, 136, 135, 134, 133, 132, 131, 130, 129, 128, 127, 126, 125, 124, 123, 122, 121, 120, 119, 118, 117, 116, 115, 114, 113, 112), (137, 162, 161, 160, 159, 158, 157, 156, 155, 154, 153, 152, 151, 150, 149, 148, 147, 146, 145, 144, 143, 142, 141, 140, 139, 138), (163, 188, 187, 186, 185, 184, 183, 182, 181, 180, 179, 178, 177, 176, 175, 174, 173, 172, 171, 170, 169, 168, 167, 166, 165, 164), (189, 214, 213, 212, 211, 210, 209, 208, 207, 206, 205, 204, 203, 202, 201, 200, 199, 198, 197, 196, 195, 194, 193, 192, 191, 190), (219, 215, 223, 225), (226, 224, 217, 222), (242, 222, 217, 215, 219, 239, 234, 233), (339, 356, 355, 340), (240, 226, 222, 242), (258, 260, 259, 261, 241, 225, 220, 221, 218, 216, 223, 224, 226, 240), (239, 219, 225, 241), (363, 364, 376, 375, 380, 368), (216, 220, 225, 223), (343, 352, 351, 344), (221, 220, 230, 231), (216, 218, 228, 227), (218, 221, 231, 232, 228), (229, 227, 228, 232), (229, 232, 231, 230), (220, 216, 227, 229, 230), (234, 765, 796, 237, 238), (233, 234, 238, 235), (235, 238, 237, 236), (629, 626, 324, 323, 656), (696, 276, 277, 710), (246, 244, 243, 245), (251, 249, 259, 260), (251, 260, 258, 257, 250, 252), (253, 254, 244, 246), (256, 255, 245, 243), (262, 261, 259, 249, 248, 247), (255, 253, 246, 245), (254, 256, 243, 244), (263, 288, 287, 286, 285, 284, 283, 282, 281, 280, 279, 278, 277, 276, 275, 274, 273, 272, 271, 270, 269, 268, 267, 266, 265, 264), (293, 296, 295, 299, 298, 297, 300, 294), (296, 293, 291, 292), (298, 290, 289, 297), (297, 289, 684, 683, 300), (301, 671, 676, 989, 991, 672, 677, 303), (303, 677, 680, 987, 988, 679, 678, 307), (307, 678, 674, 305), (305, 674, 673, 990, 991, 672, 669, 670, 671, 301), (303, 307, 305, 301), (308, 665, 667, 306), (320, 312, 313, 319), (319, 313, 309, 318), (318, 309, 310, 317), (317, 310, 644, 646), (316, 314, 311, 315), (315, 311, 312, 320), (982, 965, 963, 981, 972, 673, 990, 667, 665, 988, 679, 968), (321, 322, 334, 333), (317, 646, 652, 330), (322, 653, 649, 334), (333, 327, 328, 338), (334, 329, 327, 333), (335, 330, 652, 650), (336, 331, 330, 335), (337, 332, 331, 336), (338, 328, 332, 337), (318, 317, 330, 331), (520, 659, 660, 661, 521, 519, 518, 758, 764, 763, 947, 938, 939, 948, 935, 925, 926, 937, 608, 602, 603, 611), (325, 326, 321, 333, 338, 337, 336, 324), (323, 324, 336, 335), (316, 315, 327, 329), (354, 355, 367, 366), (348, 345, 361, 360), (356, 351, 363, 368), (350, 346, 359, 362), (353, 354, 366, 365), (346, 348, 360, 359), (342, 343, 344, 422, 419, 417, 418, 341), (350, 349, 347, 345, 348, 346), (880, 878, 531, 869, 870, 868, 867, 854, 855, 856, 860, 862, 861, 733, 743, 744, 745, 699, 705, 708, 690, 707, 706, 701, 696, 710, 695, 693, 692, 694, 709), (629, 656, 658, 659, 520, 619, 614, 615, 514), (766, 767, 257, 258, 240, 242, 233), (366, 367, 368, 380, 379, 378, 377, 376, 364, 365), (351, 352, 364, 363), (345, 347, 358, 361), (355, 356, 368, 367), (347, 349, 357, 358), (352, 353, 365, 364), (349, 350, 362, 357), (380, 374, 371, 379), (379, 371, 372, 378), (378, 372, 373, 377), (377, 373, 370, 376), (376, 370, 369, 375), (375, 369, 374, 380), (358, 357, 362, 374, 369, 370), (362, 359, 360, 361, 358, 370, 373, 372, 371, 374), (381, 421, 420, 382), (389, 392, 390, 387), (643, 647, 431, 432, 434, 435, 433, 436, 648, 644, 310, 309, 313, 312, 311, 314), (391, 388, 389, 387, 385, 384, 417, 419, 390, 392), (384, 385, 386, 416, 413, 405, 412, 383), (344, 351, 356, 339), (387, 390, 419, 422, 386, 385), (223, 254, 253, 255, 958, 960, 961, 224), (383, 418, 417, 384), (979, 962, 1, 970, 973), (992, 621, 530, 514, 620), (391, 954, 950, 952, 409, 408), (768, 765, 234, 239, 241, 261, 262), (388, 391, 408, 406, 407), (392, 389, 411, 410, 409), (389, 388, 407, 411), (394, 424, 425, 402), (395, 396, 393, 430, 429, 397, 400, 399, 398, 423, 424, 394), (395, 394, 402, 403), (393, 396, 404, 401), (396, 395, 403, 404), (406, 408, 409, 410), (383, 412, 415, 414, 416, 386, 381, 382), (410, 411, 407, 406), (341, 418, 420, 421, 422, 344, 339, 340), (436, 433, 412, 405), (386, 422, 421, 381), (432, 431, 413, 416), (434, 432, 416, 414), (427, 426, 326, 325), (428, 430, 393, 401), (431, 647, 662, 663, 648, 436, 405, 413), (435, 434, 414, 415), (433, 435, 415, 412), (425, 426, 427, 428, 401, 404, 403, 402), (440, 439, 438, 441), (444, 442, 437, 443), (445, 446, 448, 447), (447, 448, 450, 449), (449, 450, 452, 451), (451, 452, 605, 604), (453, 454, 456, 455), (455, 456, 458, 457), (457, 458, 460, 459), (459, 460, 606, 613), (482, 467, 528, 529), (505, 522, 523, 498), (498, 523, 524, 499), (502, 508, 506, 497), (468, 461, 464), (487, 490, 470, 469), (462, 471, 474, 463), (471, 472, 475, 474), (472, 473, 476, 475), (477, 583, 587, 471, 462), (576, 578, 582, 488, 489, 486, 485), (469, 470, 494, 492), (492, 494, 495, 493), (468, 469, 492, 594, 593, 596), (461, 468, 596, 598), (587, 570, 581, 496, 473, 472, 471), (491, 493, 495, 496, 581, 577, 580), (486, 489, 490, 487), (485, 486, 487, 599, 591, 590), (463, 474, 571, 586, 478), (478, 586, 585), (499, 524, 525, 500), (500, 525, 483, 501), (501, 483, 508, 502), (497, 506, 507, 503), (503, 507, 480, 504), (504, 480, 522, 505), (465, 484, 511, 509), (507, 633, 634, 512), (483, 525, 518, 519), (461, 598, 592, 464), (479, 635, 633, 507, 506, 508, 639, 641, 484, 465), (509, 511, 688, 685, 683, 684, 687, 686, 682, 510), (484, 641, 642, 511), (479, 465, 509, 510), (522, 480, 515, 517), (525, 759, 758, 518), (508, 483, 519, 521, 513), (512, 634, 632, 628, 627, 516), (341, 354, 353, 342), (474, 475, 476, 488, 582, 572, 571), (480, 507, 512, 516, 515), (585, 584, 477, 462, 463, 478), (526, 752, 756, 767, 766, 795, 796, 765, 768, 762, 761, 529, 528, 782, 770, 774, 777, 776, 775, 783, 791, 790, 789, 779, 778, 781, 792, 902, 901, 918, 920, 923, 913, 911, 912, 898, 924, 907, 921, 922, 909, 906, 908, 914, 917, 897, 916, 915, 910, 905, 527), (466, 481, 526, 527), (481, 751, 752, 526), (467, 466, 527, 528), (612, 514, 530, 753, 755, 946, 943, 942, 949, 934, 933, 930, 929, 936, 609, 607, 610), (531, 878, 753, 530), (532, 624, 623, 533), (534, 535, 536, 537), (504, 535, 534, 495), (505, 536, 535, 504), (496, 537, 536, 505), (495, 534, 537, 496), (538, 539, 540, 541), (503, 539, 538, 494), (504, 540, 539, 503), (495, 541, 540, 504), (494, 538, 541, 495), (542, 543, 544, 545), (497, 543, 542, 470), (503, 544, 543, 497), (494, 545, 544, 503), (470, 542, 545, 494), (546, 547, 548, 549), (501, 547, 546, 489), (502, 548, 547, 501), (490, 549, 548, 502), (489, 546, 549, 490), (550, 551, 552, 553), (500, 551, 550, 488), (501, 552, 551, 500), (489, 553, 552, 501), (488, 550, 553, 489), (554, 555, 556, 557), (499, 555, 554, 476), (500, 556, 555, 499), (488, 557, 556, 500), (476, 554, 557, 488), (558, 559, 560, 561), (502, 559, 558, 490), (497, 560, 559, 502), (470, 561, 560, 497), (490, 558, 561, 470), (562, 563, 564, 565), (498, 563, 562, 473), (499, 564, 563, 498), (476, 565, 564, 499), (473, 562, 565, 476), (566, 567, 568, 569), (505, 567, 566, 496), (498, 568, 567, 505), (473, 569, 568, 498), (496, 566, 569, 473), (570, 572, 582, 578, 577, 581), (572, 570, 587, 583, 584, 585, 586, 571), (584, 583, 477), (580, 579, 491), (574, 575, 485, 590, 589), (575, 576, 485), (577, 578, 576, 575, 574, 573, 579, 580), (588, 591, 599, 595, 593, 594), (591, 588, 601, 600, 589, 590), (601, 588, 594, 492, 493, 491), (600, 601, 491, 579, 573), (589, 600, 573, 574), (597, 595, 599, 487, 469, 468), (593, 595, 597, 592, 598, 596), (592, 597, 468, 464), (603, 602, 454, 453), (610, 607, 446, 445), (607, 609, 605, 452, 450, 448, 446), (602, 608, 606, 460, 458, 456, 454), (613, 611, 603, 453, 455, 457, 459), (604, 612, 610, 445, 447, 449, 451), (621, 622, 531, 530), (617, 618, 441, 438), (981, 972, 971, 3, 963), (514, 615, 616, 619, 520, 625, 973, 668, 672, 677, 680, 966, 968, 679, 678, 674, 673, 972, 620), (616, 615, 614, 619), (616, 615, 977, 975), (618, 622, 621, 992, 981, 963, 965, 982, 983, 654, 650, 652, 646, 644, 648, 663, 440, 441), (614, 619, 974, 976), (615, 614, 976, 977), (619, 616, 975, 974), (640, 639, 508, 513), (645, 643, 314, 316), (628, 632, 397, 429), (637, 638, 423, 398), (651, 645, 316, 329), (663, 662, 439, 440), (626, 627, 628, 429, 430, 428, 427, 325, 324), (636, 635, 479, 510), (649, 651, 329, 334), (638, 661, 660, 321, 326, 426, 425, 424, 423), (662, 647, 643, 645, 651, 649, 653, 984, 980, 964, 962, 979, 978, 623, 624, 617, 438, 439), (382, 420, 418, 383), (661, 638, 637, 640, 513, 521), (630, 642, 641, 639, 640, 637, 398, 399), (631, 630, 399, 400), (632, 634, 633, 635, 636, 631, 400, 397), (340, 355, 354, 341), (659, 658, 322, 321, 660), (650, 654, 323, 335), (674, 678, 986, 985), (678, 679, 988, 986), (664, 987, 680, 677, 675, 681, 676, 989, 304), (677, 672, 669, 675), (667, 990, 985, 306), (667, 665, 664, 666), (666, 664, 304, 302), (687, 684, 289, 290), (689, 682, 295, 296, 292), (682, 686, 299, 295), (688, 689, 292, 291), (686, 687, 290, 298, 299), (510, 682, 689, 688, 511, 642, 630, 631, 636), (683, 685, 294, 300), (685, 688, 291, 293, 294), (705, 699, 269, 270), (707, 690, 272, 273), (690, 708, 271, 272), (711, 709, 282, 283), (697, 700, 267, 268), (699, 697, 268, 269), (713, 712, 265, 266), (696, 701, 275, 276), (791, 783, 84, 59), (704, 714, 284, 285), (910, 915, 44, 45), (712, 698, 264, 265), (701, 706, 274, 275), (872, 135, 136, 886), (706, 707, 273, 274), (703, 702, 286, 287), (714, 711, 283, 284), (828, 837, 96, 97), (695, 710, 277, 278), (692, 693, 279, 280), (700, 713, 266, 267), (709, 694, 281, 282), (708, 705, 270, 271), (694, 692, 280, 281), (702, 704, 285, 286), (693, 695, 278, 279), (841, 839, 98, 99), (747, 731, 178, 179), (856, 855, 200, 201), (794, 793, 66, 67), (840, 841, 99, 100), (802, 805, 113, 114), (783, 775, 83, 84), (778, 779, 62, 63), (834, 109, 110, 814), (785, 784, 69, 70), (828, 97, 98, 839), (844, 85, 86, 843), (827, 842, 87, 88), (723, 720, 170, 171), (730, 723, 171, 172), (854, 867, 198, 199), (807, 809, 111, 112), (780, 785, 70, 71), (970, 1, 0, 967), (756, 752, 751, 750, 757, 749, 252, 250), (818, 162, 137, 882), (898, 912, 57, 58), (850, 849, 92, 93), (814, 110, 85, 844), (876, 877, 146, 147), (831, 851, 103, 104), (773, 769, 75, 76), (724, 719, 175, 176), (762, 768, 262, 247), (781, 778, 63, 64), (777, 774, 80, 81), (746, 815, 163, 164), (864, 824, 155, 156), (874, 812, 127, 128), (904, 46, 47, 919), (887, 892, 139, 140), (863, 866, 158, 159), (731, 741, 177, 178), (891, 881, 143, 144), (866, 865, 157, 158), (772, 788, 73, 74), (732, 213, 214, 859), (819, 817, 150, 151), (804, 803, 120, 121), (896, 891, 144, 145), (786, 794, 67, 68), (872, 873, 134, 135), (861, 862, 203, 204), (698, 715, 263, 264), (729, 746, 164, 165), (855, 854, 199, 200), (743, 733, 205, 206), (806, 804, 121, 122), (894, 882, 137, 138), (733, 861, 204, 205), (801, 797, 118, 119), (796, 795, 236, 237), (848, 829, 90, 91), (779, 789, 61, 62), (775, 776, 82, 83), (860, 856, 201, 202), (817, 816, 149, 150), (857, 859, 214, 189), (789, 790, 60, 61), (823, 822, 152, 153), (890, 884, 193, 194), (870, 869, 195, 196), (757, 750, 522, 517), (793, 792, 65, 66), (884, 883, 192, 193), (829, 826, 89, 90), (805, 807, 112, 113), (824, 825, 154, 155), (798, 799, 116, 117), (780, 71, 72, 787), (847, 871, 132, 133), (741, 724, 176, 177), (739, 745, 208, 209), (803, 801, 119, 120), (822, 819, 151, 152), (797, 798, 117, 118), (820, 863, 159, 160), (881, 888, 142, 143), (735, 717, 183, 184), (873, 847, 133, 134), (816, 889, 148, 149), (749, 755, 753, 878, 880, 879, 754, 763, 764, 248, 249, 953, 951, 955, 251, 252), (849, 848, 91, 92), (815, 858, 188, 163), (726, 748, 180, 181), (818, 821, 161, 162), (727, 728, 167, 168), (834, 846, 108, 109), (770, 782, 78, 79), (782, 771, 77, 78), (515, 516, 627, 626, 629, 514, 612, 604, 605, 609, 936, 927, 928, 934, 949, 940, 941, 946, 755, 749, 757, 517), (871, 830, 131, 132), (821, 820, 160, 161), (792, 781, 64, 65), (924, 898, 58, 33), (826, 827, 88, 89), (833, 875, 129, 130), (720, 721, 169, 170), (691, 703, 287, 288), (761, 760, 482, 529), (791, 59, 60, 790), (888, 893, 141, 142), (837, 836, 95, 96), (812, 813, 126, 127), (715, 691, 288, 263), (774, 770, 79, 80), (862, 860, 202, 203), (725, 726, 181, 182), (808, 806, 122, 123), (776, 777, 81, 82), (799, 800, 115, 116), (852, 853, 101, 102), (699, 745, 739, 737, 738, 734, 732, 859, 857, 895, 885, 883, 884, 890, 869, 531, 721, 720, 723, 730, 716, 718, 719, 724, 741, 731, 747, 748, 726, 725, 881, 891, 896, 877, 876, 889, 816, 817, 819, 822, 823, 825, 824, 864, 879, 880, 709, 711, 714, 704, 702, 703, 691, 715, 698, 712, 713, 700, 697), (879, 831, 832, 835, 845, 846, 834, 814, 844, 843, 842, 827, 826, 829, 848, 833, 830, 871, 847, 873, 872, 886, 809, 807, 805, 802, 800, 799, 798, 531, 622, 618, 617, 624, 532), (798, 797, 801, 803, 804, 806, 808, 810, 811, 813, 812, 874, 875, 833, 848, 849, 850, 838, 836, 837, 828, 839, 841, 840, 853, 852, 851, 831, 879, 864, 865, 866, 863, 820, 821, 818, 882, 894, 892, 887, 893, 888, 881, 725, 717, 735, 736, 742, 740, 858, 815, 746, 729, 722, 728, 727, 721, 531), (740, 742, 186, 187), (728, 722, 166, 167), (771, 773, 76, 77), (851, 852, 102, 103), (836, 838, 94, 95), (737, 739, 209, 210), (795, 766, 233, 235, 236), (718, 716, 173, 174), (788, 787, 72, 73), (734, 738, 211, 212), (745, 744, 207, 208), (877, 896, 145, 146), (527, 905, 904, 919, 903, 900, 899, 902, 792, 793, 794, 786, 784, 785, 780, 787, 788, 772, 769, 773, 771, 782, 528), (738, 737, 210, 211), (832, 831, 104, 105), (732, 734, 212, 213), (740, 187, 188, 858), (736, 735, 184, 185), (907, 924, 33, 34), (825, 823, 153, 154), (838, 850, 93, 94), (830, 833, 130, 131), (800, 802, 114, 115), (717, 725, 182, 183), (865, 864, 156, 157), (853, 840, 100, 101), (769, 772, 74, 75), (784, 786, 68, 69), (875, 874, 128, 129), (868, 870, 196, 197), (721, 727, 168, 169), (883, 885, 191, 192), (754, 879, 532, 533), (889, 876, 147, 148), (867, 868, 197, 198), (722, 729, 165, 166), (742, 736, 185, 186), (892, 894, 138, 139), (846, 845, 107, 108), (845, 835, 106, 107), (748, 747, 179, 180), (835, 832, 105, 106), (744, 743, 206, 207), (767, 756, 250, 257), (813, 811, 125, 126), (869, 890, 194, 195), (716, 730, 172, 173), (893, 887, 140, 141), (885, 895, 190, 191), (842, 843, 86, 87), (764, 758, 759, 760, 761, 762, 247, 248), (914, 908, 39, 40), (916, 897, 42, 43), (897, 917, 41, 42), (920, 918, 52, 53), (906, 909, 37, 38), (908, 906, 38, 39), (922, 921, 35, 36), (905, 910, 45, 46, 904), (809, 886, 136, 111), (913, 923, 54, 55), (319, 318, 331, 332, 328, 327, 315, 320), (921, 907, 34, 35), (810, 124, 125, 811), (719, 718, 174, 175), (915, 916, 43, 44), (912, 911, 56, 57), (923, 920, 53, 54), (857, 189, 190, 895), (903, 919, 47, 48), (899, 900, 49, 50), (909, 922, 36, 37), (918, 901, 51, 52), (917, 914, 40, 41), (901, 902, 899, 50, 51), (911, 913, 55, 56), (900, 903, 48, 49), (926, 925, 28, 27), (930, 933, 20), (933, 934, 928, 26, 24, 22, 20), (925, 935, 932, 32, 30, 28), (931, 937, 926, 27, 29, 31), (927, 936, 929, 21, 23, 25), (929, 930, 20, 22, 21), (939, 938, 15, 14), (943, 946, 941, 13, 11, 9), (938, 947, 945, 19, 17, 15), (944, 948, 939, 14, 16, 18), (940, 949, 942, 8, 10, 12), (942, 943, 9, 8), (955, 951, 950, 954), (251, 955, 957, 953, 249), (951, 953, 952, 950), (953, 957, 956, 952), (409, 952, 956, 954, 391, 392), (957, 955, 954, 956), (959, 961, 7, 6), (961, 959, 958, 255, 256, 254, 223, 215, 217, 224), (961, 960, 5, 7), (960, 958, 4, 5), (958, 959, 6, 4), (968, 966, 657, 655), (656, 323, 654, 983, 655, 657, 984, 653, 322, 658), (520, 611, 613, 606, 608, 937, 931, 932, 935, 948, 944, 945, 947, 763, 754, 533), (969, 2, 3, 971), (982, 965, 2, 969, 967, 0, 964, 980, 966, 968), (962, 964, 0, 1), (810, 808, 123, 124), (986, 988, 665, 308), (978, 979, 973, 625), (980, 984, 657, 966), (977, 976, 442, 444), (985, 986, 308, 306), (988, 987, 664, 665), (980, 966, 680, 987, 664, 666, 668, 973, 979, 962, 964), (983, 982, 968, 655), (981, 992, 620, 972), (974, 975, 443, 437), (978, 625, 520, 533, 623), (985, 990, 673, 674), (975, 977, 444, 443), (991, 990, 667, 666, 302), (991, 989, 304, 302), (974, 975, 977, 976), (987, 989, 991, 990, 985, 986, 988), (976, 974, 437, 442), (466, 467, 482, 760, 759, 525, 524, 523, 522, 750, 751, 481), (342, 353, 352, 343)])
me_cube.polygons.foreach_set('material_index', [1, 3, 3, 3, 3, 3, 3, 3, 3, 3, 3, 3, 3, 3, 6, 6, 4, 4, 4, 4, 4, 0, 0, 6, 1, 0, 4, 0, 0, 0, 1, 3, 4, 4, 2, 4, 4, 0, 6, 6, 1, 3, 3, 4, 0, 3, 3, 0, 3, 3, 4, 6, 0, 3, 4, 3, 3, 3, 3, 3, 3, 0, 0, 0, 0, 0, 0, 3, 3, 5, 3, 0, 0, 0, 0, 0, 0, 5, 6, 3, 3, 5, 0, 4, 0, 4, 0, 4, 3, 4, 6, 6, 0, 0, 0, 4, 0, 4, 0, 4, 4, 4, 4, 4, 4, 4, 4, 4, 2, 2, 5, 2, 3, 1, 2, 0, 2, 1, 1, 4, 0, 3, 4, 3, 0, 4, 0, 0, 0, 4, 3, 4, 3, 6, 2, 6, 6, 1, 0, 6, 6, 6, 2, 2, 1, 3, 3, 3, 3, 3, 3, 3, 3, 3, 1, 1, 1, 3, 4, 3, 0, 4, 3, 0, 4, 4, 0, 3, 0, 0, 4, 0, 3, 3, 1, 1, 1, 1, 1, 1, 0, 4, 4, 3, 4, 2, 3, 0, 4, 4, 4, 6, 1, 0, 4, 3, 2, 3, 3, 3, 1, 2, 2, 2, 3, 3, 3, 3, 2, 3, 3, 3, 3, 2, 3, 3, 3, 3, 2, 3, 3, 3, 3, 2, 3, 3, 3, 3, 2, 3, 3, 3, 3, 2, 3, 3, 3, 3, 2, 3, 2, 3, 3, 2, 3, 3, 3, 3, 4, 4, 3, 3, 3, 3, 4, 4, 4, 0, 3, 3, 0, 4, 3, 3, 3, 4, 4, 4, 4, 2, 3, 1, 6, 3, 2, 0, 2, 1, 1, 4, 0, 1, 1, 5, 2, 1, 3, 0, 1, 0, 2, 6, 1, 1, 1, 1, 1, 3, 3, 3, 3, 3, 3, 3, 3, 4, 0, 6, 0, 4, 2, 6, 0, 3, 3, 3, 3, 3, 3, 3, 3, 4, 3, 4, 3, 3, 3, 3, 3, 3, 3, 3, 3, 3, 3, 3, 3, 3, 3, 3, 3, 3, 4, 3, 3, 4, 4, 3, 4, 3, 3, 3, 3, 3, 3, 3, 4, 2, 0, 3, 4, 3, 3, 3, 3, 4, 3, 0, 4, 4, 3, 3, 3, 4, 3, 3, 3, 3, 3, 4, 3, 3, 3, 3, 4, 3, 3, 3, 3, 3, 3, 3, 3, 3, 3, 6, 3, 4, 4, 3, 3, 3, 4, 3, 3, 3, 4, 4, 3, 3, 3, 3, 3, 4, 3, 3, 3, 3, 3, 3, 3, 3, 3, 3, 3, 4, 3, 3, 3, 3, 3, 3, 4, 4, 6, 3, 3, 4, 4, 3, 3, 3, 3, 3, 4, 3, 3, 3, 3, 4, 3, 3, 3, 4, 3, 3, 6, 6, 6, 3, 3, 4, 3, 3, 3, 0, 3, 4, 3, 3, 3, 2, 3, 3, 3, 3, 3, 4, 3, 3, 3, 3, 3, 3, 3, 4, 4, 3, 3, 3, 3, 2, 3, 3, 3, 3, 3, 3, 3, 3, 3, 3, 0, 3, 3, 3, 3, 3, 3, 0, 4, 4, 4, 4, 4, 4, 4, 4, 3, 4, 5, 4, 3, 3, 4, 4, 4, 3, 4, 4, 4, 4, 4, 4, 4, 4, 3, 3, 4, 4, 4, 4, 3, 3, 4, 4, 4, 4, 3, 4, 4, 4, 4, 4, 4, 3, 0, 3, 3, 3, 3, 1, 1, 2, 1, 1, 3, 3, 0, 0, 1, 3, 3, 3, 0, 0, 1, 1, 3, 2, 3, 3, 1, 1, 2, 4, 1])
me_cube.materials.append(mat_material_007)
me_cube.materials.append(mat_material_006)
me_cube.materials.append(mat_material_004)
me_cube.materials.append(mat_material_005)
me_cube.materials.append(mat_material_003)
me_cube.materials.append(mat_material_011)
me_cube.materials.append(mat_material_012)
me_cube.use_remesh_preserve_volume = False
me_cube.use_remesh_preserve_attributes = False
me_cube.use_mirror_vertex_groups = False
me_cube.update()
me_cylinder_021 = bpy.data.meshes.new('Cylinder.021')
me_cylinder_021.from_pydata([(0.571, -3.225, -3.503), (1.559, -3.225, -3.163), (0.8913, -4.746, -3.437), (2.578, -3.225, -2.288), (2.016, -4.746, -2.856), (3.206, -3.225, -1.063), (2.891, -4.746, -1.818), (3.345, -3.225, 0.3247), (3.326, -4.746, -0.5007), (2.972, -3.225, 1.663), (3.252, -4.746, 0.8931), (2.146, -3.225, 2.746), (2.682, -4.746, 2.15), (0.9957, -3.225, 3.41), (1.704, -4.746, 3.077), (0.08281, -3.225, 3.554), (0.4694, -4.746, 3.535), (-0.8913, -3.225, 3.437), (-0.571, -4.746, 3.503), (-2.016, -3.225, 2.856), (-1.559, -4.746, 3.163), (-2.891, -3.225, 1.818), (-2.578, -4.746, 2.288), (-3.326, -3.225, 0.5007), (-3.206, -4.746, 1.063), (-3.252, -3.225, -0.8931), (-3.345, -4.746, -0.3247), (-2.682, -3.225, -2.15), (-2.972, -4.746, -1.663), (-1.704, -3.225, -3.077), (-2.146, -4.746, -2.746), (-0.4694, -3.225, -3.535), (-0.9957, -4.746, -3.41), (-0.0828, -4.746, -3.554), (0.2376, -7.825, -1.189), (0.7782, -7.825, -0.8503), (1.051, -7.825, 0.01288), (0.6675, -7.825, 0.8259), (0.06533, -7.825, 1.084), (-0.4555, -7.825, 1.023), (-0.9071, -7.825, 0.6692), (-1.172, -7.825, 0.01288), (-0.9605, -7.825, -0.7475), (-0.381, -7.825, -1.2), (-0.3633, -0.5621, -1.944), (-0.133, -0.247, -1.359), (0.2372, -1.055, -2.562), (0.5427, -0.552, -1.862), (0.815, -2.042, -3.132), (1.748, -1.455, -2.252), (1.531, -2.646, -3.043), (0.8227, -0.2433, -1.033), (1.941, -2.024, -2.508), (1.662, -0.943, -1.747), (2.697, -2.024, -1.527), (2.51, -2.647, -2.189), (1.431, -0.5308, -1.225), (2.426, -1.455, -1.37), (2.237, -0.9584, -0.7105), (3.108, -2.647, -0.9999), (1.8, -0.5132, 0.1895), (2.713, -1.425, -0.2838), (3.022, -1.983, -0.3163), (3.29, -2.979, 0.0006587), (1.26, -0.2423, -0.1428), (2.305, -0.941, 0.2423), (3.108, -2.647, 1.001), (2.063, -0.9583, 1.162), (2.631, -1.455, 0.8409), (2.925, -2.024, 0.9389), (0.6295, -0.04564, -0.01063), (1.488, -0.9583, 1.913), (2.128, -1.455, 1.848), (2.364, -2.024, 2.058), (2.51, -2.647, 2.19), (1.011, -0.2454, 0.8321), (1.179, -0.5308, 1.499), (1.301, -1.455, 2.572), (1.444, -2.024, 2.863), (1.531, -2.646, 3.044), (0.1331, -0.247, 1.36), (0.5942, -2.035, 3.176), (0.5932, -2.975, 3.436), (0.1813, -0.5622, 1.958), (0.4622, -0.9785, 2.476), (0.271, -1.488, 2.93), (-0.3006, -2.07, 3.253), (-0.3185, -2.701, 3.446), (-0.6867, -0.9582, 2.373), (-0.8046, -1.455, 2.792), (-1.444, -2.024, 2.863), (-0.7176, -0.545, 1.8), (-1.531, -2.646, 3.044), (0.07306, -0.001703, -0.4096), (-1.488, -0.9583, 1.913), (-1.748, -1.455, 2.253), (-2.51, -2.647, 2.19), (-0.1095, -0.03791, 0.65), (-0.8226, -0.2433, 1.035), (-1.425, -0.552, 1.23), (-2.364, -2.024, 2.058), (-2.063, -0.9583, 1.162), (-2.426, -1.455, 1.371), (-3.107, -2.647, 1.001), (-0.5854, -0.04564, -0.2453), (-2.305, -0.941, 0.2423), (-2.925, -2.024, 0.9389), (-2.713, -1.425, 0.2851), (-3.29, -2.979, 0.0006586), (-1.26, -0.2423, 0.1441), (-1.8, -0.5132, 0.1895), (-2.631, -1.455, -0.8396), (-3.022, -1.983, -0.3163), (-2.237, -0.9584, -0.7105), (-3.107, -2.647, -0.9999), (-2.127, -1.455, -1.846), (-2.696, -2.024, -1.527), (-1.011, -0.2454, -0.8307), (-1.81, -0.9583, -1.567), (-2.51, -2.647, -2.189), (-1.431, -0.5308, -1.225), (-1.432, -1.196, -2.255), (-1.941, -2.024, -2.508), (-1.531, -2.646, -3.043), (-0.8774, -1.056, -2.409), (2.496, -2.989, 2.263), (1.492, -2.989, 3.106), (-0.32, -2.989, 3.466), (-3.121, -2.989, -1.072), (-1.492, -2.989, 3.106), (-2.496, -2.989, 2.263), (-3.121, -2.989, 1.073), (3.121, -2.989, -1.072), (2.496, -2.989, -2.261), (3.121, -2.989, 1.073), (1.492, -2.989, -3.104), (-2.496, -2.989, -2.261), (-1.492, -2.989, -3.104), (0.8041, -1.056, -2.414), (-0.8969, -2.978, -3.337), (-0.9018, -1.462, -2.748), (-0.9075, -2.04, -3.095), (0.8006, -2.978, -3.368), (0.8086, -1.461, -2.783), (0.381, -1.171, -9.513), (-0.03556, -0.8647, -7.513), (0.6104, -1.104, -7.513), (0.7541, -1.773, -9.513), (0.9053, -1.602, -7.513), (0.5454, -2.448, -9.513), (0.9096, -2.201, -7.513), (0.5627, -2.664, -7.513), (-0.1182, -2.696, -9.513), (0.01083, -2.897, -7.513), (-0.5612, -2.509, -9.513), (-0.6438, -2.704, -7.513), (-0.8397, -2.137, -9.513), (-0.9546, -2.334, -7.513), (-0.819, -1.584, -9.513), (-1.073, -1.851, -7.513), (-0.4022, -1.117, -9.513), (-0.888, -1.294, -7.513), (-0.5186, -0.9827, -7.513), (0.6104, -1.104, -8.847), (0.5627, -1.089, -8.18), (0.9096, -1.552, -8.18), (0.9053, -1.602, -8.847), (0.9096, -2.201, -8.847), (0.8837, -2.241, -8.18), (0.5899, -2.642, -8.18), (0.5627, -2.664, -8.847), (0.0682, -2.892, -8.18), (0.01083, -2.897, -8.847), (-0.5186, -2.77, -8.18), (-0.6438, -2.704, -8.847), (-0.8881, -2.46, -8.18), (-0.9546, -2.334, -8.847), (-1.073, -1.902, -8.18), (-1.073, -1.851, -8.847), (-0.9546, -1.419, -8.18), (-0.888, -1.294, -8.847), (-0.6438, -1.049, -8.18), (-0.5186, -0.9827, -8.847), (0.01083, -0.8559, -8.18), (-0.03556, -0.8647, -8.847), (0.3234, -0.6859, -8.18), (0.2814, -0.6732, -8.847), (0.8527, -1.007, -8.18), (0.8084, -0.9631, -8.847), (1.143, -1.534, -8.18), (1.13, -1.492, -8.847), (1.169, -2.153, -8.18), (1.182, -2.092, -8.847), (0.8084, -2.79, -8.18), (0.8527, -2.746, -8.847), (0.1544, -3.119, -8.18), (0.2159, -3.107, -8.847), (-0.693, -2.983, -8.18), (-0.6296, -3.017, -8.847), (-1.237, -2.33, -8.18), (-1.213, -2.388, -8.847), (-1.291, -1.6, -8.18), (-1.303, -1.661, -8.847), (-1.014, -1.066, -8.18), (-1.042, -1.1, -8.847), (-0.3962, -0.647, -8.18), (-0.4649, -0.6678, -8.847), (0.396, -0.961, -9.513), (0.9096, -1.552, -9.513), (0.8837, -2.241, -9.513), (0.5899, -2.642, -9.513), (0.0682, -2.892, -9.513), (-0.5186, -2.77, -9.513), (-0.8881, -2.46, -9.513), (-1.073, -1.902, -9.513), (-0.916, -1.335, -9.513), (-0.3852, -0.9062, -9.513), (0.4781, -1.257, -8.052), (0.7587, -1.819, -8.052), (0.5102, -2.483, -8.052), (-0.1642, -2.691, -8.052), (-0.7666, -2.318, -8.052), (-0.8397, -1.616, -8.052), (-0.5612, -1.244, -8.052), (-0.1182, -1.057, -8.052), (-0.3514, -1.06, -1.208), (-1.172, -2.989, -0.1542), (-0.3591, -2.989, 1.048), (0.3347, -1.06, -1.16), (1.051, -2.989, -0.1542), (-0.8883, -1.06, -0.8331), (-0.8991, -2.989, -0.8091), (0.7782, -2.989, 0.709), (-0.8996, -2.989, 0.709), (0.7887, -1.06, -0.8118), (0.1528, -2.989, 1.076), (0.802, -2.989, -0.7746), (-0.2036, -1.143, -1.222), (-0.3941, -1.214, -7.513), (-0.5126, -2.482, -7.513), (-0.5939, -2.396, -1.089), (-0.06073, -2.622, -7.513), (-0.2036, -2.61, -1.222), (0.5908, -1.493, -7.513), (0.0855, -1.131, -7.513), (0.7012, -1.877, -0.8964), (-0.5939, -1.358, -1.089), (-0.7122, -1.493, -7.513), (0.3724, -2.505, -1.152), (0.6742, -2.023, -7.513), (-0.8226, -1.877, -0.8964), (-0.7957, -2.023, -7.513), (0.3724, -1.249, -1.152), (0.3912, -2.482, -7.513), (1.051, -3.225, 0.01288), (-1.016, -3.225, -0.6376), (0.7682, -3.225, -0.8566), (-0.8308, -3.225, -0.8893), (0.04655, -3.225, -1.242), (-0.5432, -3.225, -1.114), (-0.1868, -3.225, 1.084), (0.3608, -3.225, 1.016), (-0.789, -3.225, 0.8259), (0.7961, -3.225, 0.6522), (-1.172, -3.225, 0.01288), (0.04736, -4.746, 1.104), (0.7782, -4.746, 0.709), (1.051, -4.746, -0.1542), (0.6675, -4.746, -0.9671), (-0.5764, -4.746, 0.9571), (-0.9736, -4.746, 0.5806), (-1.172, -4.746, -0.1542), (-0.8577, -4.746, -0.8802), (-0.1696, -4.746, -1.254)], [], [(1, 4, 2), (3, 6, 4), (5, 8, 6), (7, 10, 8), (9, 12, 10), (11, 14, 12), (13, 16, 14), (19, 20, 17), (21, 22, 19), (23, 24, 21), (25, 26, 23), (27, 28, 25), (29, 30, 27), (31, 32, 29), (273, 34, 43), (268, 35, 34), (267, 36, 35), (266, 37, 36), (265, 38, 37), (265, 39, 38), (40, 270, 41), (41, 271, 42), (42, 272, 43), (45, 47, 44), (47, 138, 46), (51, 56, 47), (52, 55, 50), (53, 57, 49), (54, 59, 55), (56, 58, 53), (58, 61, 57), (64, 60, 56), (60, 65, 58), (62, 63, 59), (61, 65, 68), (65, 60, 67), (68, 67, 72), (60, 75, 76), (67, 76, 71), (72, 71, 77), (71, 76, 84), (76, 80, 83), (77, 84, 85), (81, 85, 86), (80, 91, 83), (89, 90, 86), (91, 94, 88), (95, 100, 90), (98, 99, 91), (99, 101, 94), (102, 106, 100), (110, 105, 101), (107, 112, 106), (105, 110, 113), (108, 112, 114), (112, 111, 116), (113, 120, 118), (114, 116, 119), (116, 115, 122), (118, 120, 121), (119, 122, 123), (121, 124, 140), (123, 141, 139), (124, 44, 46), (108, 114, 128), (135, 142, 50), (82, 87, 127), (63, 66, 134), (139, 137, 123), (48, 50, 142), (146, 164, 183), (146, 165, 164), (150, 168, 165), (155, 175, 173), (161, 181, 179), (178, 202, 180), (174, 213, 212), (167, 209, 208), (163, 208, 207), (184, 207, 216), (156, 221, 154), (158, 222, 156), (144, 224, 160), (251, 250, 247), (239, 242, 240), (237, 246, 225), (244, 237, 252), (243, 252, 245), (252, 228, 234, 256, 248, 245), (258, 242, 248), (254, 229, 232), (261, 232, 235), (260, 227, 262), (264, 226, 255), (257, 231, 230), (261, 235, 260), (262, 233, 264), (230, 225, 246, 250, 240, 259, 257), (256, 236, 229), (0, 1, 2), (1, 3, 4), (3, 5, 6), (5, 7, 8), (7, 9, 10), (9, 11, 12), (11, 13, 14), (13, 15, 16), (17, 20, 18), (19, 22, 20), (21, 24, 22), (23, 26, 24), (25, 28, 26), (27, 30, 28), (29, 32, 30), (28, 30, 32, 33, 2, 4, 6, 8, 267, 268, 273, 272, 271, 26), (33, 31, 0, 2), (31, 33, 32), (40, 39, 269, 270), (256, 254, 7, 5, 3, 1, 0, 31, 29, 27, 25, 23, 264, 255, 257, 259, 258), (273, 268, 34), (268, 267, 35), (267, 266, 36), (266, 265, 37), (39, 265, 269), (41, 270, 271), (42, 271, 272), (43, 272, 273), (53, 138, 47, 56), (35, 36, 37, 38, 39, 40, 41, 42, 43, 34), (104, 97, 93), (44, 47, 46), (45, 51, 47), (49, 143, 138, 53), (52, 48, 143, 49), (54, 52, 49, 57), (48, 52, 50), (62, 54, 57, 61), (52, 54, 55), (109, 104, 117), (51, 64, 56), (53, 58, 57), (56, 60, 58), (68, 69, 62, 61), (54, 62, 59), (64, 70, 75), (58, 65, 61), (69, 66, 63, 62), (97, 104, 109, 98), (72, 73, 69, 68), (60, 64, 75), (68, 65, 67), (73, 74, 66, 69), (77, 78, 73, 72), (67, 60, 76), (72, 67, 71), (78, 79, 74, 73), (85, 81, 78, 77), (45, 93, 51), (76, 75, 80), (77, 71, 84), (81, 82, 79, 78), (86, 87, 82, 81), (84, 76, 83), (88, 84, 83, 91), (89, 85, 84, 88), (92, 87, 86, 90), (85, 89, 86), (80, 98, 91), (104, 93, 45, 117), (95, 89, 88, 94), (96, 92, 90, 100), (89, 95, 90), (91, 99, 94), (102, 95, 94, 101), (103, 96, 100, 106), (95, 102, 100), (99, 110, 101), (110, 99, 98, 109), (51, 70, 64), (107, 102, 101, 105), (108, 103, 106, 112), (102, 107, 106), (113, 111, 107, 105), (117, 120, 110, 109), (112, 107, 111), (114, 112, 116), (97, 70, 93), (118, 115, 111, 113), (113, 110, 120), (45, 44, 120, 117), (116, 111, 115), (119, 116, 122), (93, 70, 51), (70, 97, 75), (115, 118, 121), (122, 115, 121), (123, 122, 141), (80, 97, 98), (75, 97, 80), (44, 124, 121, 120), (140, 141, 122, 121), (50, 55, 133, 135), (74, 125, 134, 66), (55, 59, 132, 133), (79, 126, 125, 74), (63, 132, 59), (133, 132, 63, 134, 125, 126, 82, 127, 129, 130, 131, 108, 128, 136, 137, 139, 231, 226, 233, 227, 235, 232, 229, 236, 142, 135), (119, 136, 128, 114), (92, 96, 130, 129), (126, 79, 82), (108, 131, 103), (96, 103, 131, 130), (87, 92, 129, 127), (123, 137, 136, 119), (228, 225, 230, 124, 46, 138, 234), (141, 140, 124, 230, 231, 139), (169, 168, 150, 151), (145, 146, 183), (146, 148, 165), (148, 150, 165), (171, 169, 151, 153), (173, 171, 153, 155), (177, 175, 157, 159), (155, 157, 175), (179, 177, 159, 161), (161, 162, 181), (159, 251, 247, 238, 244, 243, 249, 150, 148, 146, 145, 162, 161), (183, 181, 162, 145), (182, 184, 216), (182, 180, 202, 204, 206, 186, 188, 190, 192, 167, 166, 163, 184), (172, 170, 167, 192, 194, 196, 198, 200, 202, 178, 176, 174), (216, 215, 180, 182), (215, 214, 178, 180), (214, 213, 176, 178), (212, 211, 172, 174), (174, 176, 213), (211, 210, 170, 172), (210, 209, 167, 170), (206, 204, 203, 205), (166, 167, 208), (163, 166, 208), (184, 163, 207), (204, 202, 201, 203), (202, 200, 199, 201), (200, 198, 197, 199), (198, 196, 195, 197), (196, 194, 193, 195), (194, 192, 191, 193), (192, 190, 189, 191), (190, 188, 187, 189), (188, 186, 185, 187), (186, 206, 205, 185), (164, 165, 187, 185, 205, 203, 201, 199, 197, 175, 177, 179, 181, 183), (165, 168, 169, 171, 173, 197, 195, 193, 191, 189, 187), (173, 175, 197), (154, 152, 211, 212, 213, 214, 158, 156), (160, 158, 214, 215, 216, 207, 208, 209, 210, 211, 152, 149, 147, 144), (222, 223, 224, 217, 218, 219, 220, 221), (218, 147, 149, 219), (222, 158, 160, 223), (156, 222, 221), (219, 149, 152, 220), (220, 152, 154, 221), (144, 217, 224), (160, 224, 223), (217, 144, 147, 218), (248, 253, 249, 245), (143, 48, 142, 236, 234, 138), (225, 228, 252, 237), (249, 243, 245), (247, 250, 246), (241, 248, 242), (237, 244, 238), (243, 244, 252), (246, 238, 247), (18, 16, 15, 17), (240, 250, 251, 239), (157, 155, 153, 151, 150, 249, 253, 241, 239, 251, 159), (239, 241, 242), (238, 246, 237), (248, 241, 253), (260, 235, 227), (263, 254, 232), (255, 226, 231), (256, 258, 248), (242, 258, 259, 240), (264, 233, 226), (254, 256, 229), (257, 255, 231), (262, 227, 233), (21, 19, 17, 15, 13, 11, 9, 7, 254, 263, 261, 260, 262, 264, 23), (261, 263, 232), (256, 234, 236), (16, 18, 20, 22, 24, 26, 271, 270, 269, 265, 266, 267, 8, 10, 12, 14)])
me_cylinder_021.polygons.foreach_set('material_index', [0, 0, 0, 0, 0, 0, 0, 0, 0, 0, 0, 0, 0, 0, 6, 6, 6, 6, 6, 6, 6, 6, 6, 0, 6, 0, 4, 6, 4, 6, 6, 0, 6, 4, 6, 6, 6, 0, 6, 6, 6, 0, 6, 6, 0, 6, 6, 6, 0, 6, 6, 6, 6, 6, 4, 6, 6, 4, 6, 6, 4, 6, 4, 6, 4, 4, 4, 4, 4, 4, 4, 4, 4, 4, 4, 0, 4, 4, 4, 4, 4, 4, 4, 3, 3, 6, 3, 3, 6, 6, 6, 6, 6, 6, 6, 6, 6, 6, 6, 0, 0, 0, 0, 0, 0, 0, 0, 0, 0, 0, 0, 0, 0, 0, 0, 0, 0, 6, 0, 6, 6, 6, 6, 6, 6, 6, 6, 6, 6, 0, 6, 0, 6, 6, 6, 4, 6, 4, 0, 0, 6, 6, 6, 4, 0, 6, 4, 0, 6, 0, 6, 4, 6, 6, 6, 4, 6, 0, 0, 6, 4, 4, 6, 6, 6, 4, 6, 0, 0, 6, 4, 6, 6, 6, 4, 6, 6, 0, 0, 6, 4, 6, 6, 0, 6, 4, 0, 6, 6, 0, 6, 4, 0, 0, 6, 6, 4, 0, 0, 6, 6, 4, 4, 4, 4, 4, 6, 4, 4, 4, 4, 4, 4, 4, 6, 6, 4, 4, 4, 4, 4, 4, 4, 4, 4, 4, 0, 4, 4, 0, 0, 4, 4, 4, 4, 4, 4, 4, 0, 4, 4, 4, 0, 0, 0, 0, 0, 0, 0, 0, 0, 0, 0, 0, 0, 4, 4, 4, 4, 4, 4, 4, 4, 4, 4, 4, 3, 6, 6, 3, 3, 3, 3, 3, 3, 0, 3, 0, 3, 3, 3, 6, 6, 6, 6, 6, 6, 6, 6, 6, 0, 6, 6, 0])
me_cylinder_021.materials.append(mat_material_007)
me_cylinder_021.materials.append(mat_material_006)
me_cylinder_021.materials.append(mat_material_004)
me_cylinder_021.materials.append(mat_material_005)
me_cylinder_021.materials.append(mat_material_003)
me_cylinder_021.materials.append(mat_material_011)
me_cylinder_021.materials.append(mat_material_012)
me_cylinder_021.use_remesh_preserve_volume = False
me_cylinder_021.use_remesh_preserve_attributes = False
me_cylinder_021.use_mirror_vertex_groups = False
me_cylinder_021.update()
me_cylinder_022 = bpy.data.meshes.new('Cylinder.022')
me_cylinder_022.from_pydata([(0.1911, 1.504, -0.4765), (0.8533, 1.945e-07, -1.016), (1.303, 0.8155, -0.4765), (0.2168, -0.8031, -1.016), (1.402, -0.6305, -0.4765), (0.5394, -1.4, -0.4765), (-0.5295, -0.6094, -1.016), (-0.4809, -1.438, -0.4765), (-0.8145, 6.464e-07, -1.016), (-1.268, -0.8022, -0.4765), (-0.5295, 0.6094, -1.016), (-1.501, 0.2985, -0.4765), (-0.836, 1.251, -0.4765), (0.2168, 0.8031, -1.016), (0.924, 1.167, -1.016), (1.438, 0.4809, -1.016), (1.4, -0.5394, -1.016), (0.8642, -1.226, -1.016), (-0.1061, -1.513, -1.016), (-1.064, -1.064, -1.016), (-1.467, -0.2919, -1.016), (-1.39, 0.5758, -1.016), (-0.8312, 1.244, -1.016), (0.1061, 1.513, -1.016), (0.6382, 0.4944, -0.7894), (0.7989, -0.1589, -0.7894), (0.4005, -0.701, -0.7894), (-0.4485, -0.7192, -0.7894), (-0.8008, 0.2429, -0.7894), (-0.05596, 0.83, -0.7894), (-0.03098, 1.037, 1.32), (0.9354, 0.5, 1.32), (0.8583, -0.5735, 1.32), (0.2221, -0.9875, 1.32), (-0.5502, -0.8793, 1.32), (-1.015, -0.1289, 1.32), (-0.8089, 0.6265, 1.32), (0.7723, -0.6711, -0.4765), (0.1727, -0.9973, -0.4765), (-0.6018, -0.8448, -0.4765), (-1.021, -0.07156, -0.4765), (0.2426, 1.046, -0.4765), (1.023, 0.1719, -0.4765), (-0.7723, 0.6711, -0.4765)], [], [(2, 15, 14), (4, 16, 15), (4, 17, 16), (5, 18, 17), (7, 19, 18), (19, 9, 20), (11, 21, 20), (13, 23, 14), (3, 18, 6), (6, 18, 19), (3, 27, 26), (13, 29, 10), (1, 24, 13), (8, 28, 27), (10, 28, 8), (41, 31, 42), (42, 32, 37), (42, 31, 32), (12, 22, 21, 11), (2, 4, 15), (4, 5, 17), (5, 7, 18), (7, 9, 19), (9, 11, 20), (14, 23, 0, 2), (43, 41, 42, 4, 2, 0, 12, 11, 40), (23, 22, 12, 0), (14, 15, 1, 13), (17, 3, 1, 16), (1, 15, 16), (20, 8, 6, 19), (3, 17, 18), (23, 13, 10, 22), (8, 20, 21), (10, 8, 21), (10, 21, 22), (26, 25, 1, 3), (25, 26, 27, 28, 29, 24), (10, 29, 28), (13, 24, 29), (3, 6, 27), (1, 25, 24), (6, 8, 27), (30, 41, 43, 36), (34, 33, 32, 31, 30, 36, 35), (35, 40, 39, 34), (41, 30, 31), (9, 7, 5, 4, 42, 37, 38, 39, 40, 11), (36, 43, 40, 35), (33, 38, 37, 32), (34, 39, 38, 33)])
me_cylinder_022.polygons.foreach_set('material_index', [4, 4, 4, 4, 4, 4, 4, 4, 4, 4, 4, 4, 4, 4, 4, 2, 2, 2, 4, 4, 4, 4, 4, 4, 4, 4, 4, 4, 4, 4, 4, 4, 4, 4, 4, 4, 4, 4, 4, 4, 4, 4, 4, 2, 2, 2, 2, 4, 2, 2, 2])
me_cylinder_022.materials.append(mat_material_007)
me_cylinder_022.materials.append(mat_material_006)
me_cylinder_022.materials.append(mat_material_004)
me_cylinder_022.materials.append(mat_material_005)
me_cylinder_022.materials.append(mat_material_003)
me_cylinder_022.materials.append(mat_material_011)
me_cylinder_022.materials.append(mat_material_012)
me_cylinder_022.use_remesh_preserve_volume = False
me_cylinder_022.use_remesh_preserve_attributes = False
me_cylinder_022.use_mirror_vertex_groups = False
me_cylinder_022.update()

# ---- objects
ob_cylinder = bpy.data.objects.new('Cylinder', me_cylinder)
ob_lamp = bpy.data.objects.new('Lamp', light_lamp)
ob_camera = bpy.data.objects.new('Camera', cam_camera)
ob_cube = bpy.data.objects.new('Cube', me_cube)
ob_cylinder_014 = bpy.data.objects.new('Cylinder.014', me_cylinder_021)
ob_cylinder_015 = bpy.data.objects.new('Cylinder.015', me_cylinder_022)

# ---- transforms, parenting, visibility, modifiers, constraints
ob_cylinder.location = (0.01322, -0.1767, 7.666)
ob_cylinder.rotation_euler = (0.01167, -0.007361, 0.1609)
ob_cylinder.scale = (0.3713, 0.3713, -0.08443)
ob_cylinder.hide_render = True
ob_cylinder.visible_camera = False
ob_cylinder.visible_diffuse = False
ob_cylinder.visible_glossy = False
ob_cylinder.visible_transmission = False
ob_cylinder.display_type = 'BOUNDS'
ob_cylinder.lineart.crease_threshold = 0.0
ob_lamp.location = (4.076, 1.005, 5.904)
ob_lamp.rotation_euler = (0.6503, 0.05522, 1.866)
ob_lamp.lock_rotations_4d = False
ob_lamp.empty_display_type = 'ARROWS'
ob_lamp.color = (0.0, 0.0, 0.0, 0.0)
ob_lamp.hide_viewport = True
ob_lamp.lineart.crease_threshold = 0.0
ob_camera.location = (7.481, -6.508, 5.344)
ob_camera.rotation_euler = (1.109, 0.0, 0.8149)
ob_camera.lock_rotations_4d = False
ob_camera.empty_display_type = 'ARROWS'
ob_camera.color = (0.0, 0.0, 0.0, 0.0)
ob_camera.hide_viewport = True
ob_camera.display_type = 'WIRE'
ob_camera.lineart.crease_threshold = 0.0
ob_cube.location = (0.002596, -0.52, 0.7292)
ob_cube.scale = (2.421, 8.233, 1.41)
ob_cube.lock_rotations_4d = False
ob_cube.empty_display_type = 'ARROWS'
ob_cube.lineart.crease_threshold = 0.0
ob_cylinder_014.location = (0.01083, -0.1824, 8.108)
ob_cylinder_014.rotation_euler = (1.581, -0.009244, -18.52)
ob_cylinder_014.scale = (0.111, 0.111, 0.1044)
ob_cylinder_014.lineart.crease_threshold = 0.0
ob_cylinder_015.location = (0.005286, 6.7, 1.839)
ob_cylinder_015.rotation_euler = (1.571, -0.0, 0.0)
ob_cylinder_015.scale = (0.08194, 0.08194, 1.137)
ob_cylinder_015.lineart.crease_threshold = 0.0

# ---- collection membership
col_collection_1.objects.link(ob_cylinder)
col_collection_1.objects.link(ob_lamp)
col_collection_1.objects.link(ob_camera)
col_collection_1.objects.link(ob_cube)
col_collection_1.objects.link(ob_cylinder_014)
col_collection_1.objects.link(ob_cylinder_015)

# ---- scene / render settings (as saved in the file)
scene.camera = ob_camera
scene.frame_start = 1; scene.frame_end = 250; scene.frame_set(1)
scene.render.engine = 'BLENDER_EEVEE_NEXT'
scene.render.resolution_percentage = 50
scene.render.dither_intensity = 0.0
scene.cycles.use_denoising = False
scene.cycles.samples = 128
scene.cycles.sampling_pattern = 'TABULATED_SOBOL'
scene.cycles.use_adaptive_sampling = False
scene.cycles.use_light_tree = False
scene.cycles.blur_glossy = 0.0
scene.cycles.sample_clamp_indirect = 0.0
scene.view_settings.view_transform = 'Standard'
bpy.context.view_layer.update()

